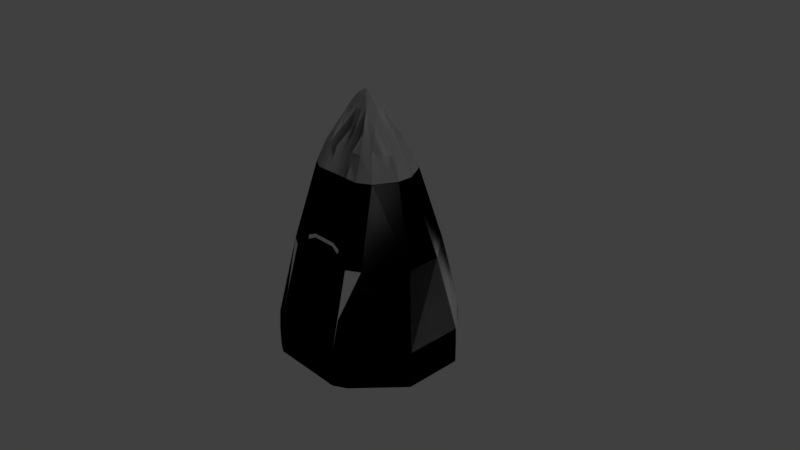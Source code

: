 # Source: S2_Cockpit.blend  (saved by Blender 2.79.0; exported with 4.5.12 LTS)
import bpy
from mathutils import Matrix  # noqa: F401  (used for matrix-valued properties, if any)

bpy.ops.wm.read_factory_settings(use_empty=True)
scene = bpy.context.scene
scene.name = 'Scene'

# ---- collections
col_collection_1_001 = bpy.data.collections.new('Collection 1.001'); scene.collection.children.link(col_collection_1_001)
col_airlock = bpy.data.collections.new('airlock')  # instanced only; not linked into the scene
col_ladder = bpy.data.collections.new('ladder')  # instanced only; not linked into the scene

# ---- materials (node trees are filled in below, after node groups)
mat_frontcolor = bpy.data.materials.new('FrontColor')
mat_frontcolor.alpha_threshold = 0.0
mat_frontcolor.use_transparent_shadow = False
mat_frontcolor.roughness = 0.5
mat_flagobj = bpy.data.materials.new('flagObj')
mat_flagobj.alpha_threshold = 0.0
mat_flagobj.use_transparent_shadow = False
mat_flagobj.roughness = 0.5

# ---- material node trees
mat_frontcolor.use_nodes = True; mat_frontcolor.node_tree.nodes.clear()
_N = mat_frontcolor.node_tree.nodes; _L = mat_frontcolor.node_tree.links
n0 = _N.new('NodeUndefined'); n0.name = 'FrontColor.Output'; n0.location = (630, 730)
n0.label = 'Output'
n0.inputs[1].default_value = 1.0
n1 = _N.new('NodeUndefined'); n1.name = 'FrontColor.mainMaterial'; n1.location = (70, 680)
n1.label = 'mainMaterial'
n1.inputs[2].default_value = 0.0
n1.inputs[3].default_value = (0.0, 0.0, 0.0)
n2 = _N.new('NodeUndefined'); n2.name = 'FrontColor.geometry'; n2.location = (-590, 260)
n2.label = 'geometry'
n3 = _N.new('NodeUndefined'); n3.name = 'FrontColor.mainTex'; n3.location = (-380, 480)
n3.label = 'mainTex'
n4 = _N.new('NodeUndefined'); n4.name = 'FrontColor.emissive'; n4.location = (-400, 40)
n4.label = 'emissive'
n5 = _N.new('ShaderNodeRGBToBW'); n5.name = 'FrontColor.emissiveConvert'; n5.location = (-230, 30)
n5.label = 'emissiveConvert'
n6 = _N.new('ShaderNodeValToRGB'); n6.name = 'FrontColor.emissiveColor'; n6.location = (-50, 180)
n6.label = 'emissiveColor'
while len(n6.color_ramp.elements) > 1: n6.color_ramp.elements.remove(n6.color_ramp.elements[-1])
n6.color_ramp.elements[0].position = 0.0; n6.color_ramp.elements[0].color = (0.0, 0.0, 0.0, 1.0)
_e = n6.color_ramp.elements.new(1.0); _e.color = (0.851, 0.7823, 0.554, 0.0)
n7 = _N.new('NodeUndefined'); n7.name = 'FrontColor.emissiveMaterial'; n7.location = (230, 400)
n7.label = 'emissiveMaterial'
n7.inputs[1].default_value = (0.0, 0.0, 0.0, 1.0)
n7.inputs[2].default_value = 0.0
n7.inputs[3].default_value = (0.0, 0.0, 0.0)
n8 = _N.new('ShaderNodeMix'); n8.name = 'FrontColor.mix'; n8.location = (430, 610)
n8.label = 'mix'
n8.data_type = 'RGBA'
n8.blend_type = 'ADD'
n8.inputs[0].default_value = 1.0
n9 = _N.new('ShaderNodeValToRGB'); n9.name = 'FrontColor.specColor'; n9.location = (-210, 410)
n9.label = 'specColor'
while len(n9.color_ramp.elements) > 1: n9.color_ramp.elements.remove(n9.color_ramp.elements[-1])
n9.color_ramp.elements[0].position = 0.0; n9.color_ramp.elements[0].color = (0.0, 0.0, 0.0, 1.0)
_e = n9.color_ramp.elements.new(1.0); _e.color = (0.5, 0.5, 0.5, 1.0)
_L.new(n2.outputs[4], n3.inputs[0])
_L.new(n3.outputs[1], n1.inputs[0])
_L.new(n2.outputs[4], n4.inputs[0])
_L.new(n4.outputs[1], n5.inputs[0])
_L.new(n5.outputs[0], n6.inputs[0])
_L.new(n6.outputs[0], n7.inputs[0])
_L.new(n1.outputs[0], n8.inputs[6])
_L.new(n7.outputs[0], n8.inputs[7])
_L.new(n8.outputs[2], n0.inputs[0])
_L.new(n3.outputs[0], n9.inputs[0])
_L.new(n9.outputs[0], n1.inputs[1])
mat_flagobj.use_nodes = True; mat_flagobj.node_tree.nodes.clear()
_N = mat_flagobj.node_tree.nodes; _L = mat_flagobj.node_tree.links

# ---- world
world_world = bpy.data.worlds.new('World'); scene.world = world_world
world_world.color = (0.05088, 0.05088, 0.05088)
world_world.use_sun_shadow = False
world_world.sun_shadow_jitter_overblur = 0.0
world_world.cycles.sampling_method = 'MANUAL'

# ---- cameras
cam_camera = bpy.data.cameras.new('Camera')
cam_camera.clip_end = 100.0
cam_camera.lens = 35.0
cam_camera.sensor_width = 32.0
cam_camera.sensor_height = 18.0
cam_camera.ortho_scale = 7.314
cam_camera.dof.focus_distance = 0.0
cam_camera.dof.aperture_fstop = 128.0

# ---- lights
light_lamp = bpy.data.lights.new('Lamp', 'POINT')
light_lamp.transmission_factor = 0.0
light_lamp.cutoff_distance = 30.0
light_lamp.energy = 100.0
light_lamp.shadow_buffer_clip_start = 1.001
light_lamp.shadow_soft_size = 0.1
light_lamp.shadow_maximum_resolution = 0.006
light_lamp.use_absolute_resolution = True

# ---- meshes
me_model_cockpit_s2_u6 = bpy.data.meshes.new('model_cockpit_s2_u6')
me_model_cockpit_s2_u6.from_pydata([(-0.5095, -1.25, 1.083), (1.931e-14, -1.0, 1.083), (2.021e-14, -1.25, 1.083), (-0.5095, -1.0, 1.083), (1.859e-14, -0.75, 1.061), (-0.5095, -0.75, 1.061), (-0.4595, 0.25, 0.7825), (1.57e-14, 0.25, 0.7825), (-0.3395, 1.25, 0.4825), (1.281e-14, 1.25, 0.4825), (0.5095, -1.0, 1.083), (2.021e-14, -1.25, 1.083), (1.931e-14, -1.0, 1.083), (0.5095, -1.25, 1.083), (0.5095, -0.75, 1.061), (1.859e-14, -0.75, 1.061), (0.4595, 0.25, 0.7825), (1.57e-14, 0.25, 0.7825), (0.3395, 1.25, 0.4825), (1.281e-14, 1.25, 0.4825), (1.192, -1.25, -0.4), (0.6827, -1.25, 0.9825), (1.192, -1.25, 0.4), (2.021e-14, -1.25, 1.083), (0.5095, -1.25, 1.083), (0.5095, -1.25, -1.083), (2.545e-14, -1.25, -1.083), (0.6827, -1.25, -0.9825), (-0.6827, -1.25, -0.9825), (2.545e-14, -1.25, -1.083), (-0.5095, -1.25, -1.083), (-1.192, -1.25, 0.4), (-0.5095, -1.25, 1.083), (2.021e-14, -1.25, 1.083), (-0.6827, -1.25, 0.9825), (-1.192, -1.25, -0.4), (-0.6827, -1.25, 0.9825), (-0.5095, -1.0, 1.083), (-0.5095, -1.25, 1.083), (-0.6827, -1.0, 0.9825), (-0.5095, -0.75, 1.061), (-1.192, -1.25, 0.4), (-1.192, -1.0, 0.4), (-1.192, -0.75, 0.392), (-0.6827, -0.75, 0.9629), (-0.6327, 0.25, 0.6825), (-0.9923, 0.25, 0.23), (-0.5127, 1.25, 0.3825), (-0.3395, 1.25, 0.4825), (-0.4595, 0.25, 0.7825), (-0.6629, 1.25, 0.1), (0.5095, -0.75, 1.061), (0.6827, -1.0, 0.9825), (0.5095, -1.0, 1.083), (0.5095, -1.25, 1.083), (0.6827, -1.25, 0.9825), (1.192, -1.0, 0.4), (1.192, -1.25, 0.4), (0.6827, -0.75, 0.9629), (0.6327, 0.25, 0.6825), (0.4595, 0.25, 0.7825), (0.3395, 1.25, 0.4825), (0.5127, 1.25, 0.3825), (0.9923, 0.25, 0.23), (1.192, -0.75, 0.392), (0.6629, 1.25, 0.1), (1.192, -1.0, -0.4), (1.192, -1.25, 0.4), (1.192, -1.0, 0.4), (1.192, -1.25, -0.4), (1.192, -0.75, -0.392), (1.192, -0.75, 0.392), (0.9923, 0.25, -0.23), (0.9923, 0.25, 0.23), (0.6629, 1.25, -0.1), (0.6629, 1.25, 0.1), (0.6827, -1.0, -0.9825), (1.192, -1.25, -0.4), (1.192, -1.0, -0.4), (0.6827, -1.25, -0.9825), (0.5095, -1.0, -1.083), (0.5095, -1.25, -1.083), (1.192, -0.75, -0.392), (0.6827, -0.75, -0.9629), (0.5095, -0.75, -1.061), (0.4896, -0.3517, -0.95), (0.6327, 0.25, -0.6825), (0.4679, 0.08289, -0.829), (0.9923, 0.25, -0.23), (0.5127, 1.25, -0.3825), (0.6629, 1.25, -0.1), (0.4447, 0.3738, -0.7454), (0.3395, 1.25, -0.4825), (0.4595, 0.25, -0.7825), (0.3111, -1.0, -1.113), (0.5095, -1.25, -1.083), (0.5095, -1.0, -1.083), (0.4129, -0.75, -1.091), (0.5095, -0.75, -1.061), (0.3549, -0.3436, -1.003), (0.4896, -0.3517, -0.95), (0.4022, -0.3275, -0.979), (0.4701, -0.3316, -0.9521), (0.4524, 0.08275, -0.8355), (0.4679, 0.08289, -0.829), (0.3451, -0.2834, -0.9895), (0.2703, -0.1015, -0.9654), (0.1926, -0.1594, -1.036), (0.1149, -1.498e-14, -0.9525), (0.1464, -0.01011, -0.9509), (0.1461, 0.03653, -0.9312), (0.0986, 0.008855, -0.9479), (0.3165, 0.3496, -0.767), (2.075e-14, -1.534e-14, -0.9525), (2.075e-14, 0.008855, -0.9479), (0.1014, -0.1085, -1.027), (2.13e-14, -0.1085, -1.027), (0.07646, -0.2898, -1.084), (0.1511, -0.3397, -1.088), (0.2011, -0.75, -1.121), (2.454e-14, -1.0, -1.113), (2.4e-14, -0.75, -1.121), (2.545e-14, -1.25, -1.083), (0.2907, 0.3634, -0.7619), (0.345, 0.4228, -0.7307), (0.3828, 0.307, -0.7706), (0.4447, 0.3738, -0.7454), (0.3422, 0.4464, -0.7236), (0.3312, 0.5381, -0.6961), (0.268, 1.065, -0.5381), (0.3395, 1.25, -0.4825), (0.1666, 0.6913, -0.6791), (0.1666, 1.065, -0.5581), (1.769e-14, 0.6913, -0.6791), (1.823e-14, 0.5381, -0.7091), (0.1666, 0.5381, -0.7091), (1.841e-14, 0.4947, -0.7091), (1.462e-14, 1.065, -0.5581), (1.805e-14, 1.25, -0.4825), (0.1666, 1.25, -0.4825), (0.4595, 0.25, -0.7825), (0.3964, 0.1548, -0.8346), (0.3994, 0.1034, -0.8513), (1.841e-14, 0.4947, -0.7091), (0.1666, 0.4947, -0.7091), (1.841e-14, 0.481, -0.7152), (0.1666, 0.481, -0.7152), (0.2886, 0.4298, -0.73), (0.3475, -0.2768, -0.9753), (0.4022, -0.3275, -0.979), (0.4047, -0.321, -0.9648), (0.3451, -0.2834, -0.9895), (0.4567, -0.3241, -0.9442), (0.4701, -0.3316, -0.9521), (0.2703, -0.1015, -0.9654), (0.2881, -0.1175, -0.9523), (0.4008, 0.08958, -0.8436), (0.3994, 0.1034, -0.8513), (0.2582, -0.07877, -0.9482), (0.1464, -0.01011, -0.9509), (0.1575, -0.01149, -0.9385), (0.1461, 0.03653, -0.9312), (0.1572, 0.03514, -0.9188), (0.3164, 0.3277, -0.7652), (0.3165, 0.3496, -0.767), (0.4047, -0.321, -0.9648), (0.2881, -0.1175, -0.9523), (0.3475, -0.2768, -0.9753), (0.4398, 0.07368, -0.8322), (0.4008, 0.08958, -0.8436), (0.4567, -0.3241, -0.9442), (0.4398, 0.07368, -0.8322), (0.3994, 0.1034, -0.8513), (0.4008, 0.08958, -0.8436), (0.4524, 0.08275, -0.8355), (0.3834, 0.1511, -0.8276), (0.1575, -0.01149, -0.9385), (0.2582, -0.07877, -0.9482), (0.3164, 0.3277, -0.7652), (0.1572, 0.03514, -0.9188), (0.3722, 0.2946, -0.7689), (2.545e-14, -1.25, -1.083), (-0.3111, -1.0, -1.113), (-0.5095, -1.25, -1.083), (2.454e-14, -1.0, -1.113), (-0.5095, -1.0, -1.083), (-0.4129, -0.75, -1.091), (-0.5095, -0.75, -1.061), (-0.3549, -0.3436, -1.003), (-0.4896, -0.3517, -0.95), (-0.1926, -0.1594, -1.036), (-0.2703, -0.1015, -0.9654), (-0.1149, -1.588e-14, -0.9525), (-0.1464, -0.01011, -0.9509), (-0.1461, 0.03653, -0.9312), (-0.0986, 0.008855, -0.9479), (-0.3165, 0.3496, -0.767), (2.075e-14, -1.534e-14, -0.9525), (2.075e-14, 0.008855, -0.9479), (-0.2907, 0.3634, -0.7619), (-0.345, 0.4228, -0.7307), (-0.2886, 0.4298, -0.73), (-0.1666, 0.4947, -0.7091), (-0.1666, 0.481, -0.7152), (1.841e-14, 0.4947, -0.7091), (1.823e-14, 0.5381, -0.7091), (-0.1666, 0.5381, -0.7091), (1.769e-14, 0.6913, -0.6791), (-0.1666, 0.6913, -0.6791), (1.462e-14, 1.065, -0.5581), (-0.1666, 1.065, -0.5581), (-0.1666, 1.25, -0.4825), (1.805e-14, 1.25, -0.4825), (-0.268, 1.065, -0.5381), (-0.3395, 1.25, -0.4825), (-0.3312, 0.5381, -0.6961), (-0.4447, 0.3738, -0.7454), (1.841e-14, 0.481, -0.7152), (-0.3422, 0.4464, -0.7236), (-0.3828, 0.307, -0.7706), (-0.4595, 0.25, -0.7825), (-0.3964, 0.1548, -0.8346), (-0.4524, 0.08275, -0.8355), (-0.4679, 0.08289, -0.829), (-0.3994, 0.1034, -0.8513), (-0.4701, -0.3316, -0.9521), (-0.4022, -0.3275, -0.979), (-0.3451, -0.2834, -0.9895), (-0.6827, -0.75, -0.9629), (-0.5095, -0.75, -1.061), (-0.4896, -0.3517, -0.95), (-0.6327, 0.25, -0.6825), (-0.4679, 0.08289, -0.829), (-0.4595, 0.25, -0.7825), (-0.4447, 0.3738, -0.7454), (-0.5127, 1.25, -0.3825), (-0.3395, 1.25, -0.4825), (-0.9923, 0.25, -0.23), (-0.6629, 1.25, -0.1), (-1.192, -0.75, -0.392), (-0.6827, -1.0, -0.9825), (-0.5095, -1.0, -1.083), (-0.5095, -1.25, -1.083), (-0.6827, -1.25, -0.9825), (-1.192, -1.0, -0.4), (-1.192, -1.25, -0.4), (-0.1464, -0.01011, -0.9509), (-0.2582, -0.07877, -0.9482), (-0.2703, -0.1015, -0.9654), (-0.1575, -0.01149, -0.9385), (-0.1461, 0.03653, -0.9312), (-0.1572, 0.03514, -0.9188), (-0.3164, 0.3277, -0.7652), (-0.3165, 0.3496, -0.767), (-0.4008, 0.08958, -0.8436), (-0.2881, -0.1175, -0.9523), (-0.3994, 0.1034, -0.8513), (-0.3475, -0.2768, -0.9753), (-0.3451, -0.2834, -0.9895), (-0.4047, -0.321, -0.9648), (-0.4022, -0.3275, -0.979), (-0.4567, -0.3241, -0.9442), (-0.4701, -0.3316, -0.9521), (-0.1572, 0.03514, -0.9188), (-0.2582, -0.07877, -0.9482), (-0.1575, -0.01149, -0.9385), (-0.3834, 0.1511, -0.8276), (-0.3722, 0.2946, -0.7689), (-0.3164, 0.3277, -0.7652), (-0.09232, 0.01306, -0.9344), (2.075e-14, 0.008855, -0.9479), (2.057e-14, 0.01306, -0.9344), (-0.0986, 0.008855, -0.9479), (0.09232, 0.01306, -0.9344), (2.075e-14, 0.008855, -0.9479), (0.0986, 0.008855, -0.9479), (2.057e-14, 0.01306, -0.9344), (0.09232, 0.01306, -0.9344), (1.841e-14, 0.4675, -0.711), (2.057e-14, 0.01306, -0.9344), (0.1666, 0.4675, -0.711), (0.2789, 0.3576, -0.7536), (0.2773, 0.4198, -0.7241), (1.841e-14, 0.4675, -0.711), (0.1666, 0.481, -0.7152), (1.841e-14, 0.481, -0.7152), (0.1666, 0.4675, -0.711), (0.2773, 0.4198, -0.7241), (0.2886, 0.4298, -0.73), (-0.1666, 0.4675, -0.711), (1.841e-14, 0.481, -0.7152), (-0.1666, 0.481, -0.7152), (1.841e-14, 0.4675, -0.711), (-0.2773, 0.4198, -0.7241), (-0.2886, 0.4298, -0.73), (-0.09232, 0.01306, -0.9344), (1.841e-14, 0.4675, -0.711), (-0.1666, 0.4675, -0.711), (2.057e-14, 0.01306, -0.9344), (-0.2789, 0.3576, -0.7536), (-0.2773, 0.4198, -0.7241), (-0.0986, 0.008855, -0.9479), (-0.2789, 0.3576, -0.7536), (-0.2907, 0.3634, -0.7619), (-0.09232, 0.01306, -0.9344), (-0.2886, 0.4298, -0.73), (-0.2773, 0.4198, -0.7241), (-0.3964, 0.1548, -0.8346), (-0.3834, 0.1511, -0.8276), (-0.3828, 0.307, -0.7706), (-0.3722, 0.2946, -0.7689), (-0.2582, -0.07877, -0.9482), (-0.2703, -0.1015, -0.9654), (-0.3165, 0.3496, -0.767), (-0.3828, 0.307, -0.7706), (-0.3722, 0.2946, -0.7689), (-0.3164, 0.3277, -0.7652), (-0.6629, 1.25, 0.1), (-0.9923, 0.25, -0.23), (-0.6629, 1.25, -0.1), (-0.9923, 0.25, 0.23), (-1.192, -0.75, -0.392), (-1.192, -0.75, 0.392), (-1.192, -1.0, -0.4), (-1.192, -1.0, 0.4), (-1.192, -1.25, -0.4), (-1.192, -1.25, 0.4), (0.6629, 1.25, -0.1), (0.3395, 1.25, -0.4825), (0.5127, 1.25, -0.3825), (1.281e-14, 1.25, 0.4825), (0.1666, 1.25, -0.4825), (1.805e-14, 1.25, -0.4825), (0.5127, 1.25, 0.3825), (0.3395, 1.25, 0.4825), (0.6629, 1.25, 0.1), (-0.5127, 1.25, -0.3825), (-0.6629, 1.25, 0.1), (-0.6629, 1.25, -0.1), (1.281e-14, 1.25, 0.4825), (-0.5127, 1.25, 0.3825), (-0.3395, 1.25, 0.4825), (-0.1666, 1.25, -0.4825), (1.805e-14, 1.25, -0.4825), (-0.3395, 1.25, -0.4825), (0.4567, -0.3241, -0.9442), (0.4524, 0.08275, -0.8355), (0.4398, 0.07368, -0.8322), (0.4701, -0.3316, -0.9521), (0.2582, -0.07877, -0.9482), (0.3964, 0.1548, -0.8346), (0.3834, 0.1511, -0.8276), (0.2703, -0.1015, -0.9654), (0.3828, 0.307, -0.7706), (0.3722, 0.2946, -0.7689), (0.3722, 0.2946, -0.7689), (0.3828, 0.307, -0.7706), (0.3165, 0.3496, -0.767), (0.3164, 0.3277, -0.7652), (0.09232, 0.01306, -0.9344), (0.2907, 0.3634, -0.7619), (0.2789, 0.3576, -0.7536), (0.0986, 0.008855, -0.9479), (0.2886, 0.4298, -0.73), (0.2773, 0.4198, -0.7241), (-0.1014, -0.1085, -1.027), (2.13e-14, -0.1085, -1.027), (-0.07646, -0.2898, -1.084), (2.202e-14, -0.2898, -1.084), (2.4e-14, -0.75, -1.121), (-0.2011, -0.75, -1.121), (-0.1511, -0.3397, -1.088), (2.202e-14, -0.2898, -1.084), (-0.3475, -0.2768, -0.9753), (-0.4567, -0.3241, -0.9442), (-0.4047, -0.321, -0.9648), (-0.4008, 0.08958, -0.8436), (-0.4398, 0.07368, -0.8322), (-0.2881, -0.1175, -0.9523), (-0.4008, 0.08958, -0.8436), (-0.3994, 0.1034, -0.8513), (-0.4398, 0.07368, -0.8322), (-0.4524, 0.08275, -0.8355), (-0.4398, 0.07368, -0.8322), (-0.4524, 0.08275, -0.8355), (-0.4567, -0.3241, -0.9442), (-0.4701, -0.3316, -0.9521)], [], [(0, 2, 1), (3, 0, 1), (1, 4, 3), (5, 3, 4), (5, 4, 6), (7, 6, 4), (6, 7, 8), (9, 8, 7), (12, 11, 10), (13, 10, 11), (10, 14, 12), (15, 12, 14), (14, 16, 15), (17, 15, 16), (16, 18, 17), (19, 17, 18), (22, 21, 20), (21, 23, 20), (24, 23, 21), (23, 25, 20), (26, 25, 23), (25, 27, 20), (30, 29, 28), (29, 31, 28), (32, 31, 29), (33, 32, 29), (34, 31, 32), (31, 35, 28), (38, 37, 36), (39, 36, 37), (40, 39, 37), (36, 39, 41), (42, 41, 39), (39, 43, 42), (43, 39, 44), (39, 40, 44), (43, 44, 45), (40, 45, 44), (45, 46, 43), (45, 47, 46), (47, 45, 48), (49, 48, 45), (45, 40, 49), (47, 50, 46), (53, 52, 51), (53, 54, 52), (55, 52, 54), (52, 55, 56), (57, 56, 55), (58, 51, 52), (58, 59, 51), (60, 51, 59), (60, 59, 61), (62, 61, 59), (63, 62, 59), (64, 63, 59), (59, 58, 64), (58, 52, 64), (56, 64, 52), (63, 65, 62), (68, 67, 66), (69, 66, 67), (66, 70, 68), (71, 68, 70), (70, 72, 71), (73, 71, 72), (72, 74, 73), (75, 73, 74), (78, 77, 76), (79, 76, 77), (76, 79, 80), (81, 80, 79), (78, 76, 82), (83, 82, 76), (83, 76, 84), (80, 84, 76), (83, 84, 85), (86, 83, 85), (82, 83, 86), (85, 87, 86), (86, 88, 82), (88, 86, 89), (88, 89, 90), (86, 91, 89), (92, 89, 91), (93, 86, 87), (93, 91, 86), (96, 95, 94), (96, 94, 97), (98, 96, 97), (98, 97, 99), (98, 99, 100), (99, 101, 100), (102, 100, 101), (102, 103, 100), (100, 103, 104), (101, 99, 105), (99, 106, 105), (106, 99, 107), (107, 99, 97), (106, 107, 108), (108, 109, 106), (110, 109, 108), (108, 111, 110), (111, 112, 110), (108, 113, 111), (114, 111, 113), (108, 115, 113), (115, 108, 107), (116, 113, 115), (117, 115, 107), (115, 117, 116), (107, 118, 117), (118, 107, 97), (97, 119, 118), (119, 97, 94), (94, 120, 119), (121, 119, 120), (119, 121, 118), (120, 94, 122), (95, 122, 94), (111, 123, 112), (123, 124, 112), (125, 112, 124), (125, 124, 126), (124, 127, 126), (128, 126, 127), (128, 129, 126), (130, 126, 129), (129, 128, 131), (132, 129, 131), (131, 133, 132), (133, 131, 134), (135, 134, 131), (128, 135, 131), (128, 127, 135), (134, 135, 136), (137, 132, 133), (137, 138, 132), (139, 132, 138), (129, 132, 139), (139, 130, 129), (125, 126, 140), (140, 141, 125), (141, 140, 103), (103, 142, 141), (106, 141, 142), (140, 104, 103), (144, 143, 135), (143, 144, 145), (146, 145, 144), (147, 146, 144), (144, 124, 147), (127, 124, 144), (144, 135, 127), (124, 123, 147), (150, 149, 148), (151, 148, 149), (150, 152, 149), (153, 149, 152), (151, 154, 148), (155, 148, 154), (155, 154, 156), (157, 156, 154), (154, 159, 158), (160, 158, 159), (159, 161, 160), (162, 160, 161), (162, 161, 163), (164, 163, 161), (167, 166, 165), (166, 168, 165), (169, 168, 166), (168, 170, 165), (173, 172, 171), (174, 171, 172), (177, 176, 175), (176, 178, 175), (179, 178, 176), (178, 180, 175), (183, 182, 181), (184, 181, 182), (182, 183, 185), (186, 182, 185), (186, 185, 187), (188, 186, 187), (189, 188, 187), (186, 188, 190), (190, 188, 191), (192, 190, 191), (192, 191, 193), (192, 193, 194), (194, 195, 192), (194, 196, 195), (192, 195, 197), (198, 197, 195), (196, 199, 195), (196, 200, 199), (201, 199, 200), (201, 200, 202), (202, 203, 201), (202, 204, 203), (204, 202, 205), (206, 205, 202), (205, 206, 207), (208, 207, 206), (207, 208, 209), (210, 209, 208), (210, 211, 209), (212, 209, 211), (211, 210, 213), (208, 213, 210), (213, 214, 211), (213, 215, 214), (208, 215, 213), (208, 206, 215), (216, 214, 215), (217, 203, 204), (218, 216, 215), (206, 218, 215), (216, 218, 200), (216, 200, 219), (200, 196, 219), (220, 216, 219), (219, 221, 220), (222, 220, 221), (222, 223, 220), (221, 224, 222), (224, 221, 191), (202, 200, 218), (218, 206, 202), (223, 222, 189), (189, 222, 225), (225, 226, 189), (188, 189, 226), (188, 227, 191), (227, 188, 226), (230, 229, 228), (230, 228, 231), (231, 232, 230), (232, 231, 233), (231, 234, 233), (231, 235, 234), (236, 234, 235), (235, 231, 237), (238, 235, 237), (239, 237, 231), (231, 228, 239), (240, 239, 228), (229, 240, 228), (240, 229, 241), (241, 242, 240), (243, 240, 242), (240, 243, 244), (239, 240, 244), (245, 244, 243), (248, 247, 246), (249, 246, 247), (246, 249, 250), (251, 250, 249), (251, 252, 250), (253, 250, 252), (255, 254, 248), (256, 248, 254), (255, 248, 257), (258, 257, 248), (257, 258, 259), (260, 259, 258), (259, 260, 261), (262, 261, 260), (265, 264, 263), (264, 266, 263), (266, 267, 263), (267, 268, 263), (271, 270, 269), (272, 269, 270), (275, 274, 273), (276, 273, 274), (279, 278, 277), (280, 277, 278), (277, 280, 281), (282, 281, 280), (285, 284, 283), (286, 283, 284), (286, 284, 287), (288, 287, 284), (291, 290, 289), (292, 289, 290), (289, 293, 291), (294, 291, 293), (297, 296, 295), (298, 295, 296), (295, 299, 297), (300, 297, 299), (303, 302, 301), (304, 301, 302), (302, 303, 305), (305, 306, 302), (309, 308, 307), (308, 309, 310), (308, 311, 307), (312, 307, 311), (315, 314, 313), (313, 316, 315), (319, 318, 317), (320, 317, 318), (318, 321, 320), (322, 320, 321), (321, 323, 322), (324, 322, 323), (323, 325, 324), (326, 324, 325), (329, 328, 327), (328, 330, 327), (331, 330, 328), (332, 330, 331), (330, 333, 327), (334, 333, 330), (333, 335, 327), (338, 337, 336), (337, 339, 336), (340, 339, 337), (341, 339, 340), (339, 342, 336), (343, 342, 339), (342, 344, 336), (347, 346, 345), (348, 345, 346), (351, 350, 349), (352, 349, 350), (350, 351, 353), (354, 353, 351), (357, 356, 355), (355, 358, 357), (361, 360, 359), (362, 359, 360), (363, 360, 361), (361, 364, 363), (192, 197, 365), (366, 365, 197), (365, 366, 367), (368, 367, 366), (368, 369, 367), (369, 370, 367), (370, 371, 367), (367, 371, 190), (190, 365, 367), (190, 192, 365), (186, 190, 371), (371, 370, 186), (182, 186, 370), (369, 184, 370), (182, 370, 184), (372, 116, 117), (372, 117, 118), (121, 372, 118), (375, 374, 373), (374, 376, 373), (377, 376, 374), (376, 378, 373), (381, 380, 379), (380, 381, 382), (385, 384, 383), (384, 385, 386)])
me_model_cockpit_s2_u6.polygons.foreach_set('use_smooth', [True] * 364)
_uv = me_model_cockpit_s2_u6.uv_layers.new(name='UV')
_uv.uv.foreach_set('vector', [0.2309, 0.1134, 0.3155, 0.000952, 0.3676, 0.0427, 0.2859, 0.15, 0.2309, 0.1134, 0.3676, 0.0427, 0.3676, 0.0427, 0.4209, 0.08537, 0.2859, 0.15, 0.3402, 0.1874, 0.2859, 0.15, 0.4209, 0.08537, 0.3402, 0.1874, 0.4209, 0.08537, 0.5631, 0.3495, 0.6372, 0.2587, 0.5631, 0.3495, 0.4209, 0.08537, 0.5631, 0.3495, 0.6372, 0.2587, 0.7939, 0.5055, 0.8539, 0.4322, 0.7939, 0.5055, 0.6372, 0.2587, 0.3676, 0.0427, 0.3155, 0.000952, 0.2859, 0.15, 0.2309, 0.1134, 0.2859, 0.15, 0.3155, 0.000952, 0.2859, 0.15, 0.3402, 0.1874, 0.3676, 0.0427, 0.4209, 0.08537, 0.3676, 0.0427, 0.3402, 0.1874, 0.3402, 0.1874, 0.5631, 0.3495, 0.4209, 0.08537, 0.6372, 0.2587, 0.4209, 0.08537, 0.5631, 0.3495, 0.5631, 0.3495, 0.7939, 0.5055, 0.6372, 0.2587, 0.8539, 0.4322, 0.6372, 0.2587, 0.7939, 0.5055, 0.7317, 0.6464, 0.8447, 0.5172, 0.7317, 0.8238, 0.8447, 0.5172, 0.9961, 0.4951, 0.7317, 0.8238, 0.8831, 0.4951, 0.9961, 0.4951, 0.8447, 0.5172, 0.9961, 0.4951, 0.8831, 0.9751, 0.7317, 0.8238, 0.9961, 0.9751, 0.8831, 0.9751, 0.9961, 0.4951, 0.8831, 0.9751, 0.8447, 0.9529, 0.7317, 0.8238, 0.8831, 0.9751, 0.9961, 0.9751, 0.8447, 0.9529, 0.9961, 0.9751, 0.7317, 0.6464, 0.8447, 0.9529, 0.8831, 0.4951, 0.7317, 0.6464, 0.9961, 0.9751, 0.9961, 0.4951, 0.8831, 0.4951, 0.9961, 0.9751, 0.8447, 0.5172, 0.7317, 0.6464, 0.8831, 0.4951, 0.7317, 0.6464, 0.7317, 0.8238, 0.8447, 0.9529, 0.2309, 0.1134, 0.2859, 0.15, 0.1995, 0.1637, 0.2577, 0.1945, 0.1995, 0.1637, 0.2859, 0.15, 0.3402, 0.1874, 0.2577, 0.1945, 0.2859, 0.15, 0.1995, 0.1637, 0.2577, 0.1945, 0.1059, 0.3557, 0.167, 0.3794, 0.1059, 0.3557, 0.2577, 0.1945, 0.2577, 0.1945, 0.2265, 0.4051, 0.167, 0.3794, 0.2265, 0.4051, 0.2577, 0.1945, 0.3153, 0.2288, 0.2577, 0.1945, 0.3402, 0.1874, 0.3153, 0.2288, 0.2265, 0.4051, 0.3153, 0.2288, 0.5378, 0.3921, 0.3402, 0.1874, 0.5378, 0.3921, 0.3153, 0.2288, 0.5378, 0.3921, 0.4708, 0.5256, 0.2265, 0.4051, 0.5378, 0.3921, 0.7649, 0.555, 0.4708, 0.5256, 0.7649, 0.555, 0.5378, 0.3921, 0.7939, 0.5055, 0.5631, 0.3495, 0.7939, 0.5055, 0.5378, 0.3921, 0.5378, 0.3921, 0.3402, 0.1874, 0.5631, 0.3495, 0.7649, 0.555, 0.728, 0.6382, 0.4708, 0.5256, 0.2859, 0.15, 0.2577, 0.1945, 0.3402, 0.1874, 0.2859, 0.15, 0.2309, 0.1134, 0.2577, 0.1945, 0.1995, 0.1637, 0.2577, 0.1945, 0.2309, 0.1134, 0.2577, 0.1945, 0.1995, 0.1637, 0.167, 0.3794, 0.1059, 0.3557, 0.167, 0.3794, 0.1995, 0.1637, 0.3153, 0.2288, 0.3402, 0.1874, 0.2577, 0.1945, 0.3153, 0.2288, 0.5378, 0.3921, 0.3402, 0.1874, 0.5631, 0.3495, 0.3402, 0.1874, 0.5378, 0.3921, 0.5631, 0.3495, 0.5378, 0.3921, 0.7939, 0.5055, 0.7649, 0.555, 0.7939, 0.5055, 0.5378, 0.3921, 0.4708, 0.5256, 0.7649, 0.555, 0.5378, 0.3921, 0.2265, 0.4051, 0.4708, 0.5256, 0.5378, 0.3921, 0.5378, 0.3921, 0.3153, 0.2288, 0.2265, 0.4051, 0.3153, 0.2288, 0.2577, 0.1945, 0.2265, 0.4051, 0.167, 0.3794, 0.2265, 0.4051, 0.2577, 0.1945, 0.4708, 0.5256, 0.728, 0.6382, 0.7649, 0.555, 0.167, 0.3794, 0.1059, 0.3557, 0.102, 0.5825, 0.03793, 0.5673, 0.102, 0.5825, 0.1059, 0.3557, 0.102, 0.5825, 0.1664, 0.5942, 0.167, 0.3794, 0.2265, 0.4051, 0.167, 0.3794, 0.1664, 0.5942, 0.1664, 0.5942, 0.4357, 0.6382, 0.2265, 0.4051, 0.4708, 0.5256, 0.2265, 0.4051, 0.4357, 0.6382, 0.4357, 0.6382, 0.7104, 0.6956, 0.4708, 0.5256, 0.728, 0.6382, 0.4708, 0.5256, 0.7104, 0.6956, 0.102, 0.5825, 0.03793, 0.5673, 0.06935, 0.7849, 0.000973, 0.7849, 0.06935, 0.7849, 0.03793, 0.5673, 0.06935, 0.7849, 0.000973, 0.7849, 0.06659, 0.8352, 0.000973, 0.8352, 0.06659, 0.8352, 0.000973, 0.7849, 0.102, 0.5825, 0.06935, 0.7849, 0.1664, 0.5942, 0.1373, 0.7849, 0.1664, 0.5942, 0.06935, 0.7849, 0.1373, 0.7849, 0.06935, 0.7849, 0.1332, 0.8352, 0.06659, 0.8352, 0.1332, 0.8352, 0.06935, 0.7849, 0.1373, 0.7849, 0.1332, 0.8352, 0.2432, 0.8352, 0.4143, 0.7849, 0.1373, 0.7849, 0.2432, 0.8352, 0.1664, 0.5942, 0.1373, 0.7849, 0.4143, 0.7849, 0.2432, 0.8352, 0.3633, 0.839, 0.4143, 0.7849, 0.4143, 0.7849, 0.4357, 0.6382, 0.1664, 0.5942, 0.4357, 0.6382, 0.4143, 0.7849, 0.6934, 0.7849, 0.4357, 0.6382, 0.6934, 0.7849, 0.7104, 0.6956, 0.4143, 0.7849, 0.4457, 0.8447, 0.6934, 0.7849, 0.691, 0.8565, 0.6934, 0.7849, 0.4457, 0.8447, 0.41, 0.8407, 0.4143, 0.7849, 0.3633, 0.839, 0.41, 0.8407, 0.4457, 0.8447, 0.4143, 0.7849, 0.06659, 0.8352, 0.000973, 0.8352, 0.06589, 0.8865, 0.06659, 0.8352, 0.06589, 0.8865, 0.1319, 0.8602, 0.1332, 0.8352, 0.06659, 0.8352, 0.1319, 0.8602, 0.1332, 0.8352, 0.1319, 0.8602, 0.2423, 0.8737, 0.1332, 0.8352, 0.2423, 0.8737, 0.2432, 0.8352, 0.2423, 0.8737, 0.2478, 0.8604, 0.2432, 0.8352, 0.2485, 0.8408, 0.2432, 0.8352, 0.2478, 0.8604, 0.2485, 0.8408, 0.3631, 0.844, 0.2432, 0.8352, 0.2432, 0.8352, 0.3631, 0.844, 0.3633, 0.839, 0.2478, 0.8604, 0.2423, 0.8737, 0.2586, 0.8767, 0.2423, 0.8737, 0.3076, 0.896, 0.2586, 0.8767, 0.3076, 0.896, 0.2423, 0.8737, 0.2881, 0.9185, 0.2881, 0.9185, 0.2423, 0.8737, 0.1319, 0.8602, 0.3076, 0.896, 0.2881, 0.9185, 0.3356, 0.9364, 0.3356, 0.9364, 0.3326, 0.9287, 0.3076, 0.896, 0.3462, 0.9283, 0.3326, 0.9287, 0.3356, 0.9364, 0.3356, 0.9364, 0.3376, 0.9404, 0.3462, 0.9283, 0.3376, 0.9404, 0.4384, 0.8805, 0.3462, 0.9283, 0.3356, 0.9364, 0.3359, 0.9657, 0.3376, 0.9404, 0.3377, 0.9657, 0.3376, 0.9404, 0.3359, 0.9657, 0.3356, 0.9364, 0.3015, 0.941, 0.3359, 0.9657, 0.3015, 0.941, 0.3356, 0.9364, 0.2881, 0.9185, 0.3018, 0.9657, 0.3359, 0.9657, 0.3015, 0.941, 0.2518, 0.9483, 0.3015, 0.941, 0.2881, 0.9185, 0.3015, 0.941, 0.2518, 0.9483, 0.3018, 0.9657, 0.2881, 0.9185, 0.2393, 0.9293, 0.2518, 0.9483, 0.2393, 0.9293, 0.2881, 0.9185, 0.1319, 0.8602, 0.1319, 0.8602, 0.131, 0.9152, 0.2393, 0.9293, 0.131, 0.9152, 0.1319, 0.8602, 0.06589, 0.8865, 0.06589, 0.8865, 0.06574, 0.9657, 0.131, 0.9152, 0.1307, 0.9657, 0.131, 0.9152, 0.06574, 0.9657, 0.131, 0.9152, 0.1307, 0.9657, 0.2393, 0.9293, 0.06574, 0.9657, 0.06589, 0.8865, 0.000973, 0.9657, 0.000973, 0.8352, 0.000973, 0.9657, 0.06589, 0.8865, 0.3376, 0.9404, 0.4427, 0.8876, 0.4384, 0.8805, 0.4427, 0.8876, 0.4599, 0.8726, 0.4384, 0.8805, 0.4269, 0.8618, 0.4384, 0.8805, 0.4599, 0.8726, 0.4269, 0.8618, 0.4599, 0.8726, 0.4457, 0.8447, 0.4599, 0.8726, 0.4667, 0.8734, 0.4457, 0.8447, 0.4925, 0.8755, 0.4457, 0.8447, 0.4667, 0.8734, 0.4925, 0.8755, 0.639, 0.8852, 0.4457, 0.8447, 0.691, 0.8565, 0.4457, 0.8447, 0.639, 0.8852, 0.639, 0.8852, 0.4925, 0.8755, 0.5343, 0.9195, 0.6381, 0.9162, 0.639, 0.8852, 0.5343, 0.9195, 0.5343, 0.9195, 0.5349, 0.9657, 0.6381, 0.9162, 0.5349, 0.9657, 0.5343, 0.9195, 0.4934, 0.9657, 0.4926, 0.9202, 0.4934, 0.9657, 0.5343, 0.9195, 0.4925, 0.8755, 0.4926, 0.9202, 0.5343, 0.9195, 0.4925, 0.8755, 0.4667, 0.8734, 0.4926, 0.9202, 0.4934, 0.9657, 0.4926, 0.9202, 0.4819, 0.9657, 0.6392, 0.9657, 0.6381, 0.9162, 0.5349, 0.9657, 0.6392, 0.9657, 0.691, 0.9657, 0.6381, 0.9162, 0.691, 0.9117, 0.6381, 0.9162, 0.691, 0.9657, 0.639, 0.8852, 0.6381, 0.9162, 0.691, 0.9117, 0.691, 0.9117, 0.691, 0.8565, 0.639, 0.8852, 0.4269, 0.8618, 0.4457, 0.8447, 0.41, 0.8407, 0.41, 0.8407, 0.3825, 0.8595, 0.4269, 0.8618, 0.3825, 0.8595, 0.41, 0.8407, 0.3631, 0.844, 0.3631, 0.844, 0.368, 0.8593, 0.3825, 0.8595, 0.3076, 0.896, 0.3825, 0.8595, 0.368, 0.8593, 0.41, 0.8407, 0.3633, 0.839, 0.3631, 0.844, 0.481, 0.9205, 0.4819, 0.9657, 0.4926, 0.9202, 0.4819, 0.9657, 0.481, 0.9205, 0.478, 0.9657, 0.4773, 0.9211, 0.478, 0.9657, 0.481, 0.9205, 0.4625, 0.8884, 0.4773, 0.9211, 0.481, 0.9205, 0.481, 0.9205, 0.4599, 0.8726, 0.4625, 0.8884, 0.4667, 0.8734, 0.4599, 0.8726, 0.481, 0.9205, 0.481, 0.9205, 0.4926, 0.9202, 0.4667, 0.8734, 0.4599, 0.8726, 0.4427, 0.8876, 0.4625, 0.8884, 0.2512, 0.8585, 0.2478, 0.8604, 0.2617, 0.8744, 0.2586, 0.8767, 0.2617, 0.8744, 0.2478, 0.8604, 0.2512, 0.8585, 0.2515, 0.8439, 0.2478, 0.8604, 0.2485, 0.8408, 0.2478, 0.8604, 0.2515, 0.8439, 0.2586, 0.8767, 0.3076, 0.896, 0.2617, 0.8744, 0.3041, 0.8902, 0.2617, 0.8744, 0.3076, 0.896, 0.3041, 0.8902, 0.3076, 0.896, 0.3643, 0.8577, 0.368, 0.8593, 0.3643, 0.8577, 0.3076, 0.896, 0.3076, 0.896, 0.3326, 0.9287, 0.3155, 0.8987, 0.3336, 0.9249, 0.3155, 0.8987, 0.3326, 0.9287, 0.3326, 0.9287, 0.3462, 0.9283, 0.3336, 0.9249, 0.3468, 0.9244, 0.3336, 0.9249, 0.3462, 0.9283, 0.3468, 0.9244, 0.3462, 0.9283, 0.4328, 0.8799, 0.4384, 0.8805, 0.4328, 0.8799, 0.3462, 0.9283, 0.2617, 0.8744, 0.3041, 0.8902, 0.2512, 0.8585, 0.3041, 0.8902, 0.3608, 0.8471, 0.2512, 0.8585, 0.3643, 0.8577, 0.3608, 0.8471, 0.3041, 0.8902, 0.3608, 0.8471, 0.2515, 0.8439, 0.2512, 0.8585, 0.3643, 0.8577, 0.368, 0.8593, 0.3608, 0.8471, 0.3631, 0.844, 0.3608, 0.8471, 0.368, 0.8593, 0.3155, 0.8987, 0.3336, 0.9249, 0.3829, 0.8634, 0.3336, 0.9249, 0.4328, 0.8799, 0.3829, 0.8634, 0.3468, 0.9244, 0.4328, 0.8799, 0.3336, 0.9249, 0.4328, 0.8799, 0.424, 0.8652, 0.3829, 0.8634, 0.000973, 0.8352, 0.06589, 0.8865, 0.000973, 0.9657, 0.06574, 0.9657, 0.000973, 0.9657, 0.06589, 0.8865, 0.06589, 0.8865, 0.000973, 0.8352, 0.06659, 0.8352, 0.1319, 0.8602, 0.06589, 0.8865, 0.06659, 0.8352, 0.1319, 0.8602, 0.06659, 0.8352, 0.1332, 0.8352, 0.2423, 0.8737, 0.1319, 0.8602, 0.1332, 0.8352, 0.2432, 0.8352, 0.2423, 0.8737, 0.1332, 0.8352, 0.1319, 0.8602, 0.2423, 0.8737, 0.2881, 0.9185, 0.2881, 0.9185, 0.2423, 0.8737, 0.3076, 0.896, 0.3356, 0.9364, 0.2881, 0.9185, 0.3076, 0.896, 0.3356, 0.9364, 0.3076, 0.896, 0.3326, 0.9287, 0.3356, 0.9364, 0.3326, 0.9287, 0.3462, 0.9283, 0.3462, 0.9283, 0.3376, 0.9404, 0.3356, 0.9364, 0.3462, 0.9283, 0.4384, 0.8805, 0.3376, 0.9404, 0.3356, 0.9364, 0.3376, 0.9404, 0.3359, 0.9657, 0.3377, 0.9657, 0.3359, 0.9657, 0.3376, 0.9404, 0.4384, 0.8805, 0.4427, 0.8876, 0.3376, 0.9404, 0.4384, 0.8805, 0.4599, 0.8726, 0.4427, 0.8876, 0.4625, 0.8884, 0.4427, 0.8876, 0.4599, 0.8726, 0.4625, 0.8884, 0.4599, 0.8726, 0.481, 0.9205, 0.481, 0.9205, 0.4773, 0.9211, 0.4625, 0.8884, 0.481, 0.9205, 0.4819, 0.9657, 0.4773, 0.9211, 0.4819, 0.9657, 0.481, 0.9205, 0.4934, 0.9657, 0.4926, 0.9202, 0.4934, 0.9657, 0.481, 0.9205, 0.4934, 0.9657, 0.4926, 0.9202, 0.5349, 0.9657, 0.5343, 0.9195, 0.5349, 0.9657, 0.4926, 0.9202, 0.5349, 0.9657, 0.5343, 0.9195, 0.6392, 0.9657, 0.6381, 0.9162, 0.6392, 0.9657, 0.5343, 0.9195, 0.6381, 0.9162, 0.691, 0.9117, 0.6392, 0.9657, 0.691, 0.9657, 0.6392, 0.9657, 0.691, 0.9117, 0.691, 0.9117, 0.6381, 0.9162, 0.639, 0.8852, 0.5343, 0.9195, 0.639, 0.8852, 0.6381, 0.9162, 0.639, 0.8852, 0.691, 0.8565, 0.691, 0.9117, 0.639, 0.8852, 0.4925, 0.8755, 0.691, 0.8565, 0.5343, 0.9195, 0.4925, 0.8755, 0.639, 0.8852, 0.5343, 0.9195, 0.4926, 0.9202, 0.4925, 0.8755, 0.4457, 0.8447, 0.691, 0.8565, 0.4925, 0.8755, 0.478, 0.9657, 0.4773, 0.9211, 0.4819, 0.9657, 0.4667, 0.8734, 0.4457, 0.8447, 0.4925, 0.8755, 0.4926, 0.9202, 0.4667, 0.8734, 0.4925, 0.8755, 0.4457, 0.8447, 0.4667, 0.8734, 0.4599, 0.8726, 0.4457, 0.8447, 0.4599, 0.8726, 0.4269, 0.8618, 0.4599, 0.8726, 0.4384, 0.8805, 0.4269, 0.8618, 0.41, 0.8407, 0.4457, 0.8447, 0.4269, 0.8618, 0.4269, 0.8618, 0.3825, 0.8595, 0.41, 0.8407, 0.3631, 0.844, 0.41, 0.8407, 0.3825, 0.8595, 0.3631, 0.844, 0.3633, 0.839, 0.41, 0.8407, 0.3825, 0.8595, 0.368, 0.8593, 0.3631, 0.844, 0.368, 0.8593, 0.3825, 0.8595, 0.3076, 0.896, 0.481, 0.9205, 0.4599, 0.8726, 0.4667, 0.8734, 0.4667, 0.8734, 0.4926, 0.9202, 0.481, 0.9205, 0.3633, 0.839, 0.3631, 0.844, 0.2432, 0.8352, 0.2432, 0.8352, 0.3631, 0.844, 0.2485, 0.8408, 0.2485, 0.8408, 0.2478, 0.8604, 0.2432, 0.8352, 0.2423, 0.8737, 0.2432, 0.8352, 0.2478, 0.8604, 0.2423, 0.8737, 0.2586, 0.8767, 0.3076, 0.896, 0.2586, 0.8767, 0.2423, 0.8737, 0.2478, 0.8604, 0.2432, 0.8352, 0.1332, 0.8352, 0.1373, 0.7849, 0.2432, 0.8352, 0.1373, 0.7849, 0.4143, 0.7849, 0.4143, 0.7849, 0.3633, 0.839, 0.2432, 0.8352, 0.3633, 0.839, 0.4143, 0.7849, 0.41, 0.8407, 0.4143, 0.7849, 0.4457, 0.8447, 0.41, 0.8407, 0.4143, 0.7849, 0.6934, 0.7849, 0.4457, 0.8447, 0.691, 0.8565, 0.4457, 0.8447, 0.6934, 0.7849, 0.6934, 0.7849, 0.4143, 0.7849, 0.4357, 0.6382, 0.7104, 0.6956, 0.6934, 0.7849, 0.4357, 0.6382, 0.1664, 0.5942, 0.4357, 0.6382, 0.4143, 0.7849, 0.4143, 0.7849, 0.1373, 0.7849, 0.1664, 0.5942, 0.06935, 0.7849, 0.1664, 0.5942, 0.1373, 0.7849, 0.1332, 0.8352, 0.06935, 0.7849, 0.1373, 0.7849, 0.06935, 0.7849, 0.1332, 0.8352, 0.06659, 0.8352, 0.06659, 0.8352, 0.000973, 0.8352, 0.06935, 0.7849, 0.000973, 0.7849, 0.06935, 0.7849, 0.000973, 0.8352, 0.06935, 0.7849, 0.000973, 0.7849, 0.102, 0.5825, 0.1664, 0.5942, 0.06935, 0.7849, 0.102, 0.5825, 0.03793, 0.5673, 0.102, 0.5825, 0.000973, 0.7849, 0.3076, 0.896, 0.3155, 0.8987, 0.3326, 0.9287, 0.3336, 0.9249, 0.3326, 0.9287, 0.3155, 0.8987, 0.3326, 0.9287, 0.3336, 0.9249, 0.3462, 0.9283, 0.3468, 0.9244, 0.3462, 0.9283, 0.3336, 0.9249, 0.3468, 0.9244, 0.4328, 0.8799, 0.3462, 0.9283, 0.4384, 0.8805, 0.3462, 0.9283, 0.4328, 0.8799, 0.3041, 0.8902, 0.3643, 0.8577, 0.3076, 0.896, 0.368, 0.8593, 0.3076, 0.896, 0.3643, 0.8577, 0.3041, 0.8902, 0.3076, 0.896, 0.2617, 0.8744, 0.2586, 0.8767, 0.2617, 0.8744, 0.3076, 0.896, 0.2617, 0.8744, 0.2586, 0.8767, 0.2512, 0.8585, 0.2478, 0.8604, 0.2512, 0.8585, 0.2586, 0.8767, 0.2512, 0.8585, 0.2478, 0.8604, 0.2515, 0.8439, 0.2485, 0.8408, 0.2515, 0.8439, 0.2478, 0.8604, 0.3336, 0.9249, 0.3155, 0.8987, 0.3468, 0.9244, 0.3155, 0.8987, 0.3829, 0.8634, 0.3468, 0.9244, 0.3829, 0.8634, 0.424, 0.8652, 0.3468, 0.9244, 0.424, 0.8652, 0.4328, 0.8799, 0.3468, 0.9244, 0.3407, 0.9657, 0.3377, 0.9657, 0.3404, 0.9422, 0.3376, 0.9404, 0.3404, 0.9422, 0.3377, 0.9657, 0.3376, 0.9404, 0.3377, 0.9657, 0.3404, 0.9422, 0.3407, 0.9657, 0.3404, 0.9422, 0.3377, 0.9657, 0.3407, 0.9657, 0.4744, 0.9657, 0.3404, 0.9422, 0.474, 0.9214, 0.3404, 0.9422, 0.4744, 0.9657, 0.3404, 0.9422, 0.474, 0.9214, 0.4426, 0.8918, 0.4606, 0.8922, 0.4426, 0.8918, 0.474, 0.9214, 0.478, 0.9657, 0.4773, 0.9211, 0.4744, 0.9657, 0.474, 0.9214, 0.4744, 0.9657, 0.4773, 0.9211, 0.474, 0.9214, 0.4773, 0.9211, 0.4606, 0.8922, 0.4625, 0.8884, 0.4606, 0.8922, 0.4773, 0.9211, 0.4773, 0.9211, 0.478, 0.9657, 0.474, 0.9214, 0.4744, 0.9657, 0.474, 0.9214, 0.478, 0.9657, 0.474, 0.9214, 0.4606, 0.8922, 0.4773, 0.9211, 0.4625, 0.8884, 0.4773, 0.9211, 0.4606, 0.8922, 0.474, 0.9214, 0.4744, 0.9657, 0.3404, 0.9422, 0.3407, 0.9657, 0.3404, 0.9422, 0.4744, 0.9657, 0.3404, 0.9422, 0.4426, 0.8918, 0.474, 0.9214, 0.4606, 0.8922, 0.474, 0.9214, 0.4426, 0.8918, 0.4427, 0.8876, 0.4426, 0.8918, 0.3376, 0.9404, 0.3404, 0.9422, 0.3376, 0.9404, 0.4426, 0.8918, 0.4426, 0.8918, 0.4427, 0.8876, 0.4625, 0.8884, 0.4625, 0.8884, 0.4606, 0.8922, 0.4426, 0.8918, 0.4269, 0.8618, 0.3829, 0.8634, 0.3825, 0.8595, 0.3829, 0.8634, 0.4269, 0.8618, 0.424, 0.8652, 0.3829, 0.8634, 0.3155, 0.8987, 0.3825, 0.8595, 0.3076, 0.896, 0.3825, 0.8595, 0.3155, 0.8987, 0.424, 0.8652, 0.4269, 0.8618, 0.4384, 0.8805, 0.4384, 0.8805, 0.4328, 0.8799, 0.424, 0.8652, 0.7104, 0.6956, 0.4357, 0.6382, 0.728, 0.6382, 0.4708, 0.5256, 0.728, 0.6382, 0.4357, 0.6382, 0.4357, 0.6382, 0.1664, 0.5942, 0.4708, 0.5256, 0.2265, 0.4051, 0.4708, 0.5256, 0.1664, 0.5942, 0.1664, 0.5942, 0.102, 0.5825, 0.2265, 0.4051, 0.167, 0.3794, 0.2265, 0.4051, 0.102, 0.5825, 0.102, 0.5825, 0.03793, 0.5673, 0.167, 0.3794, 0.1059, 0.3557, 0.167, 0.3794, 0.03793, 0.5673, 0.1439, 0.03379, 0.09804, 0.007308, 0.1837, 0.1086, 0.09804, 0.007308, 0.008104, 0.2629, 0.1837, 0.1086, 0.05223, 0.007308, 0.008104, 0.2629, 0.09804, 0.007308, 0.008104, 0.007308, 0.008104, 0.2629, 0.05223, 0.007308, 0.008104, 0.2629, 0.1439, 0.2364, 0.1837, 0.1086, 0.09804, 0.2629, 0.1439, 0.2364, 0.008104, 0.2629, 0.1439, 0.2364, 0.1837, 0.1616, 0.1837, 0.1086, 0.1837, 0.1086, 0.1837, 0.1616, 0.1439, 0.03379, 0.1837, 0.1616, 0.008104, 0.2629, 0.1439, 0.03379, 0.1439, 0.2364, 0.008104, 0.2629, 0.1837, 0.1616, 0.09804, 0.2629, 0.008104, 0.2629, 0.1439, 0.2364, 0.008104, 0.2629, 0.05223, 0.007307, 0.1439, 0.03379, 0.008104, 0.007307, 0.05223, 0.007307, 0.008104, 0.2629, 0.05223, 0.007307, 0.09803, 0.007307, 0.1439, 0.03379, 0.3608, 0.8471, 0.3631, 0.844, 0.2515, 0.8439, 0.2485, 0.8408, 0.2515, 0.8439, 0.3631, 0.844, 0.3829, 0.8634, 0.3825, 0.8595, 0.3155, 0.8987, 0.3076, 0.896, 0.3155, 0.8987, 0.3825, 0.8595, 0.3825, 0.8595, 0.3829, 0.8634, 0.4269, 0.8618, 0.424, 0.8652, 0.4269, 0.8618, 0.3829, 0.8634, 0.4384, 0.8805, 0.4269, 0.8618, 0.424, 0.8652, 0.424, 0.8652, 0.4328, 0.8799, 0.4384, 0.8805, 0.4426, 0.8918, 0.4427, 0.8876, 0.3404, 0.9422, 0.3376, 0.9404, 0.3404, 0.9422, 0.4427, 0.8876, 0.4625, 0.8884, 0.4427, 0.8876, 0.4426, 0.8918, 0.4426, 0.8918, 0.4606, 0.8922, 0.4625, 0.8884, 0.3356, 0.9364, 0.3359, 0.9657, 0.3015, 0.941, 0.3018, 0.9657, 0.3015, 0.941, 0.3359, 0.9657, 0.3015, 0.941, 0.3018, 0.9657, 0.2518, 0.9483, 0.252, 0.9657, 0.2518, 0.9483, 0.3018, 0.9657, 0.252, 0.9657, 0.1307, 0.9657, 0.2518, 0.9483, 0.1307, 0.9657, 0.131, 0.9152, 0.2518, 0.9483, 0.131, 0.9152, 0.2393, 0.9293, 0.2518, 0.9483, 0.2518, 0.9483, 0.2393, 0.9293, 0.2881, 0.9185, 0.2881, 0.9185, 0.3015, 0.941, 0.2518, 0.9483, 0.2881, 0.9185, 0.3356, 0.9364, 0.3015, 0.941, 0.1319, 0.8602, 0.2881, 0.9185, 0.2393, 0.9293, 0.2393, 0.9293, 0.131, 0.9152, 0.1319, 0.8602, 0.06589, 0.8865, 0.1319, 0.8602, 0.131, 0.9152, 0.1307, 0.9657, 0.06574, 0.9657, 0.131, 0.9152, 0.06589, 0.8865, 0.131, 0.9152, 0.06574, 0.9657, 0.252, 0.9657, 0.3018, 0.9657, 0.2518, 0.9483, 0.252, 0.9657, 0.2518, 0.9483, 0.2393, 0.9293, 0.1307, 0.9657, 0.252, 0.9657, 0.2393, 0.9293, 0.2512, 0.8585, 0.2515, 0.8439, 0.2617, 0.8744, 0.2515, 0.8439, 0.3643, 0.8577, 0.2617, 0.8744, 0.3608, 0.8471, 0.3643, 0.8577, 0.2515, 0.8439, 0.3643, 0.8577, 0.3041, 0.8902, 0.2617, 0.8744, 0.3608, 0.8471, 0.368, 0.8593, 0.3643, 0.8577, 0.368, 0.8593, 0.3608, 0.8471, 0.3631, 0.844, 0.2515, 0.8439, 0.3631, 0.844, 0.3608, 0.8471, 0.3631, 0.844, 0.2515, 0.8439, 0.2485, 0.8408])
me_model_cockpit_s2_u6.materials.append(mat_frontcolor)
me_model_cockpit_s2_u6.use_remesh_preserve_volume = False
me_model_cockpit_s2_u6.use_remesh_preserve_attributes = False
me_model_cockpit_s2_u6.use_mirror_vertex_groups = False
me_model_cockpit_s2_u6.update()
me_mesh1_component_14_1_model = bpy.data.meshes.new('Mesh1_Component_14_1 Model')
me_mesh1_component_14_1_model.from_pydata([(0.4182, -0.2912, 0.29), (0.5127, -0.3825, 1.173e-14), (0.2857, -0.3562, 0.29), (0.15, -0.1383, 0.7607), (0.2311, -0.0395, 0.7607), (0.5365, -0.06852, 0.29), (0.6629, -0.1, 9.024e-15), (0.3395, -0.4825, 1.426e-14), (0.5365, 0.06852, 0.29), (0.2311, 0.0395, 0.7607), (0.4182, 0.2912, 0.29), (0.6629, 0.1, 5.595e-15), (0.5127, 0.3825, 1.805e-15), (0.2857, 0.3562, 0.29), (0.15, 0.1383, 0.7607), (0.3395, 0.4825, -1.805e-15), (1.227e-14, -0.1383, 0.7607), (0.2857, -0.3562, 0.29), (1.336e-14, -0.3562, 0.29), (0.15, -0.1383, 0.7607), (1.706e-14, -0.4825, 1.299e-14), (0.3395, -0.4825, 1.426e-14), (1.336e-14, -0.3562, 0.29), (-0.15, -0.1383, 0.7607), (1.227e-14, -0.1383, 0.7607), (-0.2857, -0.3562, 0.29), (-0.3395, -0.4825, 1.173e-14), (1.706e-14, -0.4825, 1.299e-14), (-0.15, -0.1383, 0.7607), (-0.07309, -0.06814, 0.8823), (1.227e-14, -0.1383, 0.7607), (1.2e-14, -0.06814, 0.8823), (8.934e-15, -0.01835, 0.9423), (-0.03355, -0.009044, 0.9423), (-0.1237, -0.02822, 0.8823), (-0.03355, 0.009044, 0.9423), (1.191e-14, -5.297e-14, 0.9523), (6.136e-15, 0.01835, 0.9423), (-0.07309, 0.06814, 0.8823), (-0.1237, 0.02822, 0.8823), (-0.15, 0.1383, 0.7607), (-0.2311, 0.0395, 0.7607), (8.934e-15, -0.01835, 0.9423), (1.299e-14, 0.1383, 0.7607), (1.236e-14, 0.06814, 0.8823), (-0.2311, -0.0395, 0.7607), (8.934e-15, -0.01835, 0.9423), (0.07309, -0.06814, 0.8823), (1.2e-14, -0.06814, 0.8823), (1.227e-14, -0.1383, 0.7607), (0.15, -0.1383, 0.7607), (0.1237, -0.02822, 0.8823), (0.2311, -0.0395, 0.7607), (0.03355, -0.009044, 0.9423), (0.1237, 0.02822, 0.8823), (0.03355, 0.009044, 0.9423), (0.2311, 0.0395, 0.7607), (0.15, 0.1383, 0.7607), (0.07309, 0.06814, 0.8823), (1.299e-14, 0.1383, 0.7607), (1.236e-14, 0.06814, 0.8823), (6.136e-15, 0.01835, 0.9423), (1.191e-14, -5.297e-14, 0.9523), (8.934e-15, -0.01835, 0.9423), (1.651e-14, 0.4825, -3.068e-15), (1.706e-14, -0.4825, 1.299e-14), (0.3395, -0.4825, 1.426e-14), (0.5127, -0.3825, 1.173e-14), (0.6629, -0.1, 9.024e-15), (0.6629, 0.1, 5.595e-15), (0.5127, 0.3825, 1.805e-15), (0.3395, 0.4825, -1.805e-15), (-0.5127, -0.3825, 8.122e-15), (-0.3395, -0.4825, 1.173e-14), (1.706e-14, -0.4825, 1.299e-14), (1.651e-14, 0.4825, -3.068e-15), (-0.6629, -0.1, 4.331e-15), (-0.6629, 0.1, 9.024e-16), (-0.5127, 0.3825, -1.805e-15), (-0.3395, 0.4825, -4.331e-15), (-0.2857, -0.3562, 0.29), (-0.3395, -0.4825, 1.173e-14), (-0.5127, -0.3825, 8.122e-15), (-0.4182, -0.2912, 0.29), (-0.15, -0.1383, 0.7607), (-0.2311, -0.0395, 0.7607), (-0.5365, -0.06852, 0.29), (-0.6629, -0.1, 4.331e-15), (-0.5365, 0.06852, 0.29), (-0.6629, 0.1, 9.024e-16), (-0.2311, 0.0395, 0.7607), (-0.4182, 0.2912, 0.29), (-0.15, 0.1383, 0.7607), (-0.5127, 0.3825, -1.805e-15), (-0.2857, 0.3562, 0.29), (-0.3395, 0.4825, -4.331e-15), (1.299e-14, 0.1383, 0.7607), (0.2857, 0.3562, 0.29), (0.15, 0.1383, 0.7607), (1.516e-14, 0.3562, 0.29), (1.651e-14, 0.4825, -3.068e-15), (0.3395, 0.4825, -1.805e-15), (1.516e-14, 0.3562, 0.29), (-0.3395, 0.4825, -4.331e-15), (1.651e-14, 0.4825, -3.068e-15), (-0.2857, 0.3562, 0.29), (-0.15, 0.1383, 0.7607), (1.299e-14, 0.1383, 0.7607)], [], [(0, 2, 1), (2, 0, 3), (0, 4, 3), (0, 5, 4), (0, 1, 6), (0, 6, 5), (2, 7, 1), (4, 5, 8), (9, 4, 8), (8, 10, 9), (8, 11, 10), (6, 11, 5), (11, 8, 5), (11, 12, 10), (13, 10, 12), (13, 14, 10), (9, 10, 14), (13, 12, 15), (18, 17, 16), (17, 19, 16), (17, 18, 20), (21, 17, 20), (24, 23, 22), (23, 25, 22), (22, 25, 26), (27, 22, 26), (30, 29, 28), (29, 30, 31), (32, 29, 31), (29, 32, 33), (33, 34, 29), (28, 29, 34), (33, 35, 34), (36, 35, 33), (35, 36, 37), (35, 37, 38), (38, 39, 35), (35, 39, 34), (39, 38, 40), (40, 41, 39), (36, 33, 42), (38, 43, 40), (43, 38, 44), (38, 37, 44), (41, 45, 39), (45, 34, 39), (34, 45, 28), (48, 47, 46), (49, 47, 48), (47, 49, 50), (51, 47, 50), (50, 52, 51), (53, 46, 47), (47, 51, 53), (51, 54, 53), (54, 55, 53), (54, 51, 56), (51, 52, 56), (54, 56, 57), (57, 58, 54), (55, 54, 58), (59, 58, 57), (58, 59, 60), (60, 61, 58), (58, 61, 55), (61, 62, 55), (53, 55, 62), (63, 53, 62), (66, 65, 64), (64, 67, 66), (64, 68, 67), (64, 69, 68), (64, 70, 69), (64, 71, 70), (74, 73, 72), (72, 75, 74), (72, 76, 75), (76, 77, 75), (77, 78, 75), (78, 79, 75), (82, 81, 80), (83, 82, 80), (84, 83, 80), (83, 84, 85), (83, 85, 86), (83, 86, 82), (86, 87, 82), (86, 88, 87), (88, 89, 87), (88, 86, 90), (86, 85, 90), (90, 91, 88), (92, 91, 90), (91, 93, 88), (93, 89, 88), (93, 91, 94), (91, 92, 94), (95, 93, 94), (98, 97, 96), (97, 99, 96), (99, 97, 100), (97, 101, 100), (104, 103, 102), (103, 105, 102), (102, 105, 106), (107, 102, 106)])
me_mesh1_component_14_1_model.polygons.foreach_set('use_smooth', [True] * 106)
_uv = me_mesh1_component_14_1_model.uv_layers.new(name='UV')
_uv.uv.foreach_set('vector', [0.6703, 0.124, 0.6633, 0.08675, 0.5927, 0.1557, 0.6633, 0.08675, 0.6703, 0.124, 0.8007, 0.05135, 0.6703, 0.124, 0.8127, 0.08162, 0.8007, 0.05135, 0.6703, 0.124, 0.7027, 0.1808, 0.8127, 0.08162, 0.6703, 0.124, 0.5927, 0.1557, 0.6362, 0.2319, 0.6703, 0.124, 0.6362, 0.2319, 0.7027, 0.1808, 0.6633, 0.08675, 0.5799, 0.1026, 0.5927, 0.1557, 0.8127, 0.08162, 0.7027, 0.1808, 0.7271, 0.2052, 0.8263, 0.09518, 0.8127, 0.08162, 0.7271, 0.2052, 0.7271, 0.2052, 0.7838, 0.2376, 0.8263, 0.09518, 0.7271, 0.2052, 0.676, 0.2717, 0.7838, 0.2376, 0.6362, 0.2319, 0.676, 0.2717, 0.7027, 0.1808, 0.676, 0.2717, 0.7271, 0.2052, 0.7027, 0.1808, 0.676, 0.2717, 0.7522, 0.3152, 0.7838, 0.2376, 0.8211, 0.2446, 0.7838, 0.2376, 0.7522, 0.3152, 0.8211, 0.2446, 0.8565, 0.1072, 0.7838, 0.2376, 0.8263, 0.09518, 0.7838, 0.2376, 0.8565, 0.1072, 0.8211, 0.2446, 0.7522, 0.3152, 0.8053, 0.328, 0.6643, 0.01184, 0.6633, 0.08675, 0.8051, 0.01184, 0.6633, 0.08675, 0.8007, 0.05135, 0.8051, 0.01184, 0.6633, 0.08675, 0.6643, 0.01184, 0.5799, 0.01184, 0.5799, 0.1026, 0.6633, 0.08675, 0.5799, 0.01184, 0.8051, 0.01185, 0.8007, 0.05136, 0.6642, 0.01185, 0.8007, 0.05136, 0.6633, 0.08676, 0.6642, 0.01185, 0.6642, 0.01185, 0.6633, 0.08676, 0.5799, 0.1026, 0.5799, 0.01185, 0.6642, 0.01185, 0.5799, 0.1026, 0.8051, 0.01185, 0.8408, 0.03731, 0.8007, 0.05136, 0.8408, 0.03731, 0.8051, 0.01185, 0.8455, 0.01902, 0.8681, 0.02768, 0.8408, 0.03731, 0.8455, 0.01902, 0.8408, 0.03731, 0.8681, 0.02768, 0.8667, 0.037, 0.8667, 0.037, 0.844, 0.0537, 0.8408, 0.03731, 0.8007, 0.05136, 0.8408, 0.03731, 0.844, 0.0537, 0.8667, 0.037, 0.8709, 0.04124, 0.844, 0.0537, 0.8753, 0.03263, 0.8709, 0.04124, 0.8667, 0.037, 0.8709, 0.04124, 0.8753, 0.03263, 0.8802, 0.03985, 0.8709, 0.04124, 0.8802, 0.03985, 0.8706, 0.06707, 0.8706, 0.06707, 0.8542, 0.06394, 0.8709, 0.04124, 0.8709, 0.04124, 0.8542, 0.06394, 0.844, 0.0537, 0.8542, 0.06394, 0.8706, 0.06707, 0.8565, 0.1073, 0.8565, 0.1073, 0.8263, 0.09519, 0.8542, 0.06394, 0.8753, 0.03263, 0.8667, 0.037, 0.8681, 0.02768, 0.8706, 0.06707, 0.8961, 0.1028, 0.8565, 0.1073, 0.8961, 0.1028, 0.8706, 0.06707, 0.8889, 0.06239, 0.8706, 0.06707, 0.8802, 0.03985, 0.8889, 0.06239, 0.8263, 0.09519, 0.8127, 0.08162, 0.8542, 0.06394, 0.8127, 0.08162, 0.844, 0.0537, 0.8542, 0.06394, 0.844, 0.0537, 0.8127, 0.08162, 0.8007, 0.05136, 0.8455, 0.01901, 0.8408, 0.0373, 0.8681, 0.02767, 0.8051, 0.01184, 0.8408, 0.0373, 0.8455, 0.01901, 0.8408, 0.0373, 0.8051, 0.01184, 0.8007, 0.05135, 0.844, 0.05369, 0.8408, 0.0373, 0.8007, 0.05135, 0.8007, 0.05135, 0.8127, 0.08162, 0.844, 0.05369, 0.8667, 0.037, 0.8681, 0.02767, 0.8408, 0.0373, 0.8408, 0.0373, 0.844, 0.05369, 0.8667, 0.037, 0.844, 0.05369, 0.8542, 0.06393, 0.8667, 0.037, 0.8542, 0.06393, 0.8709, 0.04124, 0.8667, 0.037, 0.8542, 0.06393, 0.844, 0.05369, 0.8263, 0.09518, 0.844, 0.05369, 0.8127, 0.08162, 0.8263, 0.09518, 0.8542, 0.06393, 0.8263, 0.09518, 0.8565, 0.1072, 0.8565, 0.1072, 0.8706, 0.06707, 0.8542, 0.06393, 0.8709, 0.04124, 0.8542, 0.06393, 0.8706, 0.06707, 0.896, 0.1028, 0.8706, 0.06707, 0.8565, 0.1072, 0.8706, 0.06707, 0.896, 0.1028, 0.8889, 0.06239, 0.8889, 0.06239, 0.8802, 0.03985, 0.8706, 0.06707, 0.8706, 0.06707, 0.8802, 0.03985, 0.8709, 0.04124, 0.8802, 0.03985, 0.8753, 0.03263, 0.8709, 0.04124, 0.8667, 0.037, 0.8709, 0.04124, 0.8753, 0.03263, 0.8681, 0.02767, 0.8667, 0.037, 0.8753, 0.03263, 0.09804, 0.2629, 0.008104, 0.2629, 0.008104, 0.007308, 0.008104, 0.007308, 0.1439, 0.2364, 0.09804, 0.2629, 0.008104, 0.007308, 0.1837, 0.1616, 0.1439, 0.2364, 0.008104, 0.007308, 0.1837, 0.1086, 0.1837, 0.1616, 0.008104, 0.007308, 0.1439, 0.0338, 0.1837, 0.1086, 0.008104, 0.007308, 0.09804, 0.007308, 0.1439, 0.0338, 0.008104, 0.2629, 0.09804, 0.2629, 0.1439, 0.2364, 0.1439, 0.2364, 0.008104, 0.007308, 0.008104, 0.2629, 0.1439, 0.2364, 0.1837, 0.1616, 0.008104, 0.007308, 0.1837, 0.1616, 0.1837, 0.1086, 0.008104, 0.007308, 0.1837, 0.1086, 0.1439, 0.03379, 0.008104, 0.007308, 0.1439, 0.03379, 0.09804, 0.007308, 0.008104, 0.007308, 0.5927, 0.1557, 0.5799, 0.1026, 0.6633, 0.08676, 0.6703, 0.1241, 0.5927, 0.1557, 0.6633, 0.08676, 0.8007, 0.05136, 0.6703, 0.1241, 0.6633, 0.08676, 0.6703, 0.1241, 0.8007, 0.05136, 0.8127, 0.08162, 0.6703, 0.1241, 0.8127, 0.08162, 0.7027, 0.1808, 0.6703, 0.1241, 0.7027, 0.1808, 0.5927, 0.1557, 0.7027, 0.1808, 0.6362, 0.2319, 0.5927, 0.1557, 0.7027, 0.1808, 0.7271, 0.2053, 0.6362, 0.2319, 0.7271, 0.2053, 0.676, 0.2717, 0.6362, 0.2319, 0.7271, 0.2053, 0.7027, 0.1808, 0.8263, 0.09519, 0.7027, 0.1808, 0.8127, 0.08162, 0.8263, 0.09519, 0.8263, 0.09519, 0.7838, 0.2376, 0.7271, 0.2053, 0.8565, 0.1073, 0.7838, 0.2376, 0.8263, 0.09519, 0.7838, 0.2376, 0.7522, 0.3152, 0.7271, 0.2053, 0.7522, 0.3152, 0.676, 0.2717, 0.7271, 0.2053, 0.7522, 0.3152, 0.7838, 0.2376, 0.8211, 0.2446, 0.7838, 0.2376, 0.8565, 0.1073, 0.8211, 0.2446, 0.8053, 0.328, 0.7522, 0.3152, 0.8211, 0.2446, 0.8565, 0.1072, 0.8211, 0.2446, 0.896, 0.1028, 0.8211, 0.2446, 0.896, 0.2437, 0.896, 0.1028, 0.896, 0.2437, 0.8211, 0.2446, 0.896, 0.328, 0.8211, 0.2446, 0.8053, 0.328, 0.896, 0.328, 0.8961, 0.328, 0.8053, 0.328, 0.8961, 0.2437, 0.8053, 0.328, 0.8211, 0.2446, 0.8961, 0.2437, 0.8961, 0.2437, 0.8211, 0.2446, 0.8565, 0.1073, 0.8961, 0.1028, 0.8961, 0.2437, 0.8565, 0.1073])
me_mesh1_component_14_1_model.materials.append(mat_frontcolor)
me_mesh1_component_14_1_model.use_remesh_preserve_volume = False
me_mesh1_component_14_1_model.use_remesh_preserve_attributes = False
me_mesh1_component_14_1_model.use_mirror_vertex_groups = False
me_mesh1_component_14_1_model.update()
me_mesh1_component_14_1_model_collider = bpy.data.meshes.new('Mesh1_Component_14_1 Model.collider')
me_mesh1_component_14_1_model_collider.from_pydata([(0.4182, -0.2912, 0.29), (0.5127, -0.3825, 1.173e-14), (0.2857, -0.3562, 0.29), (0.15, -0.1383, 0.7607), (0.2311, -0.0395, 0.7607), (0.5365, -0.06852, 0.29), (0.6629, -0.1, 9.024e-15), (0.3395, -0.4825, 1.426e-14), (0.5365, 0.06852, 0.29), (0.2311, 0.0395, 0.7607), (0.4182, 0.2912, 0.29), (0.6629, 0.1, 5.595e-15), (0.5127, 0.3825, 1.805e-15), (0.2857, 0.3562, 0.29), (0.15, 0.1383, 0.7607), (0.3395, 0.4825, -1.805e-15), (1.227e-14, -0.1383, 0.7607), (0.2857, -0.3562, 0.29), (1.336e-14, -0.3562, 0.29), (0.15, -0.1383, 0.7607), (1.706e-14, -0.4825, 1.299e-14), (0.3395, -0.4825, 1.426e-14), (1.336e-14, -0.3562, 0.29), (-0.15, -0.1383, 0.7607), (1.227e-14, -0.1383, 0.7607), (-0.2857, -0.3562, 0.29), (-0.3395, -0.4825, 1.173e-14), (1.706e-14, -0.4825, 1.299e-14), (-0.15, -0.1383, 0.7607), (-0.07309, -0.06814, 0.8823), (1.227e-14, -0.1383, 0.7607), (1.2e-14, -0.06814, 0.8823), (8.934e-15, -0.01835, 0.9423), (-0.03355, -0.009044, 0.9423), (-0.1237, -0.02822, 0.8823), (-0.03355, 0.009044, 0.9423), (1.191e-14, -5.297e-14, 0.9523), (6.136e-15, 0.01835, 0.9423), (-0.07309, 0.06814, 0.8823), (-0.1237, 0.02822, 0.8823), (-0.15, 0.1383, 0.7607), (-0.2311, 0.0395, 0.7607), (8.934e-15, -0.01835, 0.9423), (1.299e-14, 0.1383, 0.7607), (1.236e-14, 0.06814, 0.8823), (-0.2311, -0.0395, 0.7607), (8.934e-15, -0.01835, 0.9423), (0.07309, -0.06814, 0.8823), (1.2e-14, -0.06814, 0.8823), (1.227e-14, -0.1383, 0.7607), (0.15, -0.1383, 0.7607), (0.1237, -0.02822, 0.8823), (0.2311, -0.0395, 0.7607), (0.03355, -0.009044, 0.9423), (0.1237, 0.02822, 0.8823), (0.03355, 0.009044, 0.9423), (0.2311, 0.0395, 0.7607), (0.15, 0.1383, 0.7607), (0.07309, 0.06814, 0.8823), (1.299e-14, 0.1383, 0.7607), (1.236e-14, 0.06814, 0.8823), (6.136e-15, 0.01835, 0.9423), (1.191e-14, -5.297e-14, 0.9523), (8.934e-15, -0.01835, 0.9423), (1.651e-14, 0.4825, -3.068e-15), (1.706e-14, -0.4825, 1.299e-14), (0.3395, -0.4825, 1.426e-14), (0.5127, -0.3825, 1.173e-14), (0.6629, -0.1, 9.024e-15), (0.6629, 0.1, 5.595e-15), (0.5127, 0.3825, 1.805e-15), (0.3395, 0.4825, -1.805e-15), (-0.5127, -0.3825, 8.122e-15), (-0.3395, -0.4825, 1.173e-14), (1.706e-14, -0.4825, 1.299e-14), (1.651e-14, 0.4825, -3.068e-15), (-0.6629, -0.1, 4.331e-15), (-0.6629, 0.1, 9.024e-16), (-0.5127, 0.3825, -1.805e-15), (-0.3395, 0.4825, -4.331e-15), (-0.2857, -0.3562, 0.29), (-0.3395, -0.4825, 1.173e-14), (-0.5127, -0.3825, 8.122e-15), (-0.4182, -0.2912, 0.29), (-0.15, -0.1383, 0.7607), (-0.2311, -0.0395, 0.7607), (-0.5365, -0.06852, 0.29), (-0.6629, -0.1, 4.331e-15), (-0.5365, 0.06852, 0.29), (-0.6629, 0.1, 9.024e-16), (-0.2311, 0.0395, 0.7607), (-0.4182, 0.2912, 0.29), (-0.15, 0.1383, 0.7607), (-0.5127, 0.3825, -1.805e-15), (-0.2857, 0.3562, 0.29), (-0.3395, 0.4825, -4.331e-15), (1.299e-14, 0.1383, 0.7607), (0.2857, 0.3562, 0.29), (0.15, 0.1383, 0.7607), (1.516e-14, 0.3562, 0.29), (1.651e-14, 0.4825, -3.068e-15), (0.3395, 0.4825, -1.805e-15), (1.516e-14, 0.3562, 0.29), (-0.3395, 0.4825, -4.331e-15), (1.651e-14, 0.4825, -3.068e-15), (-0.2857, 0.3562, 0.29), (-0.15, 0.1383, 0.7607), (1.299e-14, 0.1383, 0.7607)], [], [(0, 2, 1), (2, 0, 3), (0, 4, 3), (0, 5, 4), (0, 1, 6), (0, 6, 5), (2, 7, 1), (4, 5, 8), (9, 4, 8), (8, 10, 9), (8, 11, 10), (6, 11, 5), (11, 8, 5), (11, 12, 10), (13, 10, 12), (13, 14, 10), (9, 10, 14), (13, 12, 15), (18, 17, 16), (17, 19, 16), (17, 18, 20), (21, 17, 20), (24, 23, 22), (23, 25, 22), (22, 25, 26), (27, 22, 26), (30, 29, 28), (29, 30, 31), (32, 29, 31), (29, 32, 33), (33, 34, 29), (28, 29, 34), (33, 35, 34), (36, 35, 33), (35, 36, 37), (35, 37, 38), (38, 39, 35), (35, 39, 34), (39, 38, 40), (40, 41, 39), (36, 33, 42), (38, 43, 40), (43, 38, 44), (38, 37, 44), (41, 45, 39), (45, 34, 39), (34, 45, 28), (48, 47, 46), (49, 47, 48), (47, 49, 50), (51, 47, 50), (50, 52, 51), (53, 46, 47), (47, 51, 53), (51, 54, 53), (54, 55, 53), (54, 51, 56), (51, 52, 56), (54, 56, 57), (57, 58, 54), (55, 54, 58), (59, 58, 57), (58, 59, 60), (60, 61, 58), (58, 61, 55), (61, 62, 55), (53, 55, 62), (63, 53, 62), (66, 65, 64), (64, 67, 66), (64, 68, 67), (64, 69, 68), (64, 70, 69), (64, 71, 70), (74, 73, 72), (72, 75, 74), (72, 76, 75), (76, 77, 75), (77, 78, 75), (78, 79, 75), (82, 81, 80), (83, 82, 80), (84, 83, 80), (83, 84, 85), (83, 85, 86), (83, 86, 82), (86, 87, 82), (86, 88, 87), (88, 89, 87), (88, 86, 90), (86, 85, 90), (90, 91, 88), (92, 91, 90), (91, 93, 88), (93, 89, 88), (93, 91, 94), (91, 92, 94), (95, 93, 94), (98, 97, 96), (97, 99, 96), (99, 97, 100), (97, 101, 100), (104, 103, 102), (103, 105, 102), (102, 105, 106), (107, 102, 106)])
_uv = me_mesh1_component_14_1_model_collider.uv_layers.new(name='UV')
_uv.uv.foreach_set('vector', [0.6703, 0.124, 0.6633, 0.08675, 0.5927, 0.1557, 0.6633, 0.08675, 0.6703, 0.124, 0.8007, 0.05135, 0.6703, 0.124, 0.8127, 0.08162, 0.8007, 0.05135, 0.6703, 0.124, 0.7027, 0.1808, 0.8127, 0.08162, 0.6703, 0.124, 0.5927, 0.1557, 0.6362, 0.2319, 0.6703, 0.124, 0.6362, 0.2319, 0.7027, 0.1808, 0.6633, 0.08675, 0.5799, 0.1026, 0.5927, 0.1557, 0.8127, 0.08162, 0.7027, 0.1808, 0.7271, 0.2052, 0.8263, 0.09518, 0.8127, 0.08162, 0.7271, 0.2052, 0.7271, 0.2052, 0.7838, 0.2376, 0.8263, 0.09518, 0.7271, 0.2052, 0.676, 0.2717, 0.7838, 0.2376, 0.6362, 0.2319, 0.676, 0.2717, 0.7027, 0.1808, 0.676, 0.2717, 0.7271, 0.2052, 0.7027, 0.1808, 0.676, 0.2717, 0.7522, 0.3152, 0.7838, 0.2376, 0.8211, 0.2446, 0.7838, 0.2376, 0.7522, 0.3152, 0.8211, 0.2446, 0.8565, 0.1072, 0.7838, 0.2376, 0.8263, 0.09518, 0.7838, 0.2376, 0.8565, 0.1072, 0.8211, 0.2446, 0.7522, 0.3152, 0.8053, 0.328, 0.6643, 0.01184, 0.6633, 0.08675, 0.8051, 0.01184, 0.6633, 0.08675, 0.8007, 0.05135, 0.8051, 0.01184, 0.6633, 0.08675, 0.6643, 0.01184, 0.5799, 0.01184, 0.5799, 0.1026, 0.6633, 0.08675, 0.5799, 0.01184, 0.8051, 0.01185, 0.8007, 0.05136, 0.6642, 0.01185, 0.8007, 0.05136, 0.6633, 0.08676, 0.6642, 0.01185, 0.6642, 0.01185, 0.6633, 0.08676, 0.5799, 0.1026, 0.5799, 0.01185, 0.6642, 0.01185, 0.5799, 0.1026, 0.8051, 0.01185, 0.8408, 0.03731, 0.8007, 0.05136, 0.8408, 0.03731, 0.8051, 0.01185, 0.8455, 0.01902, 0.8681, 0.02768, 0.8408, 0.03731, 0.8455, 0.01902, 0.8408, 0.03731, 0.8681, 0.02768, 0.8667, 0.037, 0.8667, 0.037, 0.844, 0.0537, 0.8408, 0.03731, 0.8007, 0.05136, 0.8408, 0.03731, 0.844, 0.0537, 0.8667, 0.037, 0.8709, 0.04124, 0.844, 0.0537, 0.8753, 0.03263, 0.8709, 0.04124, 0.8667, 0.037, 0.8709, 0.04124, 0.8753, 0.03263, 0.8802, 0.03985, 0.8709, 0.04124, 0.8802, 0.03985, 0.8706, 0.06707, 0.8706, 0.06707, 0.8542, 0.06394, 0.8709, 0.04124, 0.8709, 0.04124, 0.8542, 0.06394, 0.844, 0.0537, 0.8542, 0.06394, 0.8706, 0.06707, 0.8565, 0.1073, 0.8565, 0.1073, 0.8263, 0.09519, 0.8542, 0.06394, 0.8753, 0.03263, 0.8667, 0.037, 0.8681, 0.02768, 0.8706, 0.06707, 0.8961, 0.1028, 0.8565, 0.1073, 0.8961, 0.1028, 0.8706, 0.06707, 0.8889, 0.06239, 0.8706, 0.06707, 0.8802, 0.03985, 0.8889, 0.06239, 0.8263, 0.09519, 0.8127, 0.08162, 0.8542, 0.06394, 0.8127, 0.08162, 0.844, 0.0537, 0.8542, 0.06394, 0.844, 0.0537, 0.8127, 0.08162, 0.8007, 0.05136, 0.8455, 0.01901, 0.8408, 0.0373, 0.8681, 0.02767, 0.8051, 0.01184, 0.8408, 0.0373, 0.8455, 0.01901, 0.8408, 0.0373, 0.8051, 0.01184, 0.8007, 0.05135, 0.844, 0.05369, 0.8408, 0.0373, 0.8007, 0.05135, 0.8007, 0.05135, 0.8127, 0.08162, 0.844, 0.05369, 0.8667, 0.037, 0.8681, 0.02767, 0.8408, 0.0373, 0.8408, 0.0373, 0.844, 0.05369, 0.8667, 0.037, 0.844, 0.05369, 0.8542, 0.06393, 0.8667, 0.037, 0.8542, 0.06393, 0.8709, 0.04124, 0.8667, 0.037, 0.8542, 0.06393, 0.844, 0.05369, 0.8263, 0.09518, 0.844, 0.05369, 0.8127, 0.08162, 0.8263, 0.09518, 0.8542, 0.06393, 0.8263, 0.09518, 0.8565, 0.1072, 0.8565, 0.1072, 0.8706, 0.06707, 0.8542, 0.06393, 0.8709, 0.04124, 0.8542, 0.06393, 0.8706, 0.06707, 0.896, 0.1028, 0.8706, 0.06707, 0.8565, 0.1072, 0.8706, 0.06707, 0.896, 0.1028, 0.8889, 0.06239, 0.8889, 0.06239, 0.8802, 0.03985, 0.8706, 0.06707, 0.8706, 0.06707, 0.8802, 0.03985, 0.8709, 0.04124, 0.8802, 0.03985, 0.8753, 0.03263, 0.8709, 0.04124, 0.8667, 0.037, 0.8709, 0.04124, 0.8753, 0.03263, 0.8681, 0.02767, 0.8667, 0.037, 0.8753, 0.03263, 0.09804, 0.2629, 0.008104, 0.2629, 0.008104, 0.007308, 0.008104, 0.007308, 0.1439, 0.2364, 0.09804, 0.2629, 0.008104, 0.007308, 0.1837, 0.1616, 0.1439, 0.2364, 0.008104, 0.007308, 0.1837, 0.1086, 0.1837, 0.1616, 0.008104, 0.007308, 0.1439, 0.0338, 0.1837, 0.1086, 0.008104, 0.007308, 0.09804, 0.007308, 0.1439, 0.0338, 0.008104, 0.2629, 0.09804, 0.2629, 0.1439, 0.2364, 0.1439, 0.2364, 0.008104, 0.007308, 0.008104, 0.2629, 0.1439, 0.2364, 0.1837, 0.1616, 0.008104, 0.007308, 0.1837, 0.1616, 0.1837, 0.1086, 0.008104, 0.007308, 0.1837, 0.1086, 0.1439, 0.03379, 0.008104, 0.007308, 0.1439, 0.03379, 0.09804, 0.007308, 0.008104, 0.007308, 0.5927, 0.1557, 0.5799, 0.1026, 0.6633, 0.08676, 0.6703, 0.1241, 0.5927, 0.1557, 0.6633, 0.08676, 0.8007, 0.05136, 0.6703, 0.1241, 0.6633, 0.08676, 0.6703, 0.1241, 0.8007, 0.05136, 0.8127, 0.08162, 0.6703, 0.1241, 0.8127, 0.08162, 0.7027, 0.1808, 0.6703, 0.1241, 0.7027, 0.1808, 0.5927, 0.1557, 0.7027, 0.1808, 0.6362, 0.2319, 0.5927, 0.1557, 0.7027, 0.1808, 0.7271, 0.2053, 0.6362, 0.2319, 0.7271, 0.2053, 0.676, 0.2717, 0.6362, 0.2319, 0.7271, 0.2053, 0.7027, 0.1808, 0.8263, 0.09519, 0.7027, 0.1808, 0.8127, 0.08162, 0.8263, 0.09519, 0.8263, 0.09519, 0.7838, 0.2376, 0.7271, 0.2053, 0.8565, 0.1073, 0.7838, 0.2376, 0.8263, 0.09519, 0.7838, 0.2376, 0.7522, 0.3152, 0.7271, 0.2053, 0.7522, 0.3152, 0.676, 0.2717, 0.7271, 0.2053, 0.7522, 0.3152, 0.7838, 0.2376, 0.8211, 0.2446, 0.7838, 0.2376, 0.8565, 0.1073, 0.8211, 0.2446, 0.8053, 0.328, 0.7522, 0.3152, 0.8211, 0.2446, 0.8565, 0.1072, 0.8211, 0.2446, 0.896, 0.1028, 0.8211, 0.2446, 0.896, 0.2437, 0.896, 0.1028, 0.896, 0.2437, 0.8211, 0.2446, 0.896, 0.328, 0.8211, 0.2446, 0.8053, 0.328, 0.896, 0.328, 0.8961, 0.328, 0.8053, 0.328, 0.8961, 0.2437, 0.8053, 0.328, 0.8211, 0.2446, 0.8961, 0.2437, 0.8961, 0.2437, 0.8211, 0.2446, 0.8565, 0.1073, 0.8961, 0.1028, 0.8961, 0.2437, 0.8565, 0.1073])
me_mesh1_component_14_1_model_collider.use_remesh_preserve_volume = False
me_mesh1_component_14_1_model_collider.use_remesh_preserve_attributes = False
me_mesh1_component_14_1_model_collider.use_mirror_vertex_groups = False
me_mesh1_component_14_1_model_collider.update()
me_mesh1_collider = bpy.data.meshes.new('Mesh1.collider')
me_mesh1_collider.from_pydata([(-0.3395, 0.4825, 1.25), (-0.4595, 0.7825, 0.25), (-0.3828, 0.7706, 0.307), (-0.3395, 0.4825, 1.25), (-0.3828, 0.7706, 0.307), (-0.1666, 0.7091, 0.5381), (-0.1666, 0.7091, 0.5381), (2.888e-15, 0.7091, 0.5381), (1.444e-15, 0.4825, 1.25), (-0.3395, 0.4825, 1.25), (0.1666, 0.7091, 0.5381), (0.3395, 0.4825, 1.25), (-0.5095, -1.083, -1.25), (5.775e-15, -1.083, -1.25), (-1.444e-15, 1.083, -1.25), (-0.5095, 1.083, -1.25), (-0.6827, -0.9825, -1.25), (-0.6827, 0.9825, -1.25), (-1.192, -0.4, -1.25), (-1.192, 0.4, -1.25), (0.5095, -1.083, -1.25), (0.5095, 1.083, -1.25), (0.6827, -0.9825, -1.25), (0.6827, 0.9825, -1.25), (1.192, -0.4, -1.25), (1.192, 0.4, -1.25), (-0.1666, 0.7091, 0.5381), (-0.3828, 0.7706, 0.307), (-0.1149, 0.9525, 1.226e-29), (-0.3828, 0.7706, 0.307), (-0.3964, 0.8346, 0.1548), (-0.1149, 0.9525, 1.226e-29), (-0.3964, 0.8346, 0.1548), (-0.2679, 0.9673, -0.1021), (-0.1149, 0.9525, 1.226e-29), (5.775e-15, -1.083, -1.25), (-0.5095, -1.083, -1.25), (-0.5095, -1.083, -1.0), (4.331e-15, -1.083, -1.0), (0.5095, -1.083, -1.0), (0.5095, -1.083, -1.25), (-0.6827, -0.9825, -1.25), (-1.192, -0.4, -1.25), (-1.192, -0.4, -1.0), (-0.6827, -0.9825, -1.0), (-1.192, -0.4, -1.25), (-1.192, 0.4, -1.25), (-1.192, 0.4, -1.0), (-1.192, -0.4, -1.0), (-1.192, 0.392, -0.75), (-1.192, -0.392, -0.75), (-1.192, 0.4, -1.25), (-0.6827, 0.9825, -1.25), (-0.6827, 0.9825, -1.0), (-1.192, 0.4, -1.0), (-0.6827, 0.9825, -1.0), (-0.6827, 0.9825, -1.25), (-0.5095, 1.083, -1.25), (-0.5095, 1.083, -1.0), (-0.3111, 1.113, -1.0), (-0.5095, 1.083, -1.0), (-0.5095, 1.083, -1.25), (-0.3395, 0.4825, 1.25), (1.444e-15, 0.4825, 1.25), (1.444e-15, -0.4825, 1.25), (-0.3395, -0.4825, 1.25), (-0.5127, 0.3825, 1.25), (-0.5127, -0.3825, 1.25), (-0.6629, -0.1, 1.25), (-0.6629, 0.1, 1.25), (0.3395, 0.4825, 1.25), (0.3395, -0.4825, 1.25), (0.5127, -0.3825, 1.25), (0.5127, 0.3825, 1.25), (0.6629, 0.1, 1.25), (0.6629, -0.1, 1.25), (-0.6827, -0.9629, -0.75), (-1.192, -0.392, -0.75), (-0.6327, -0.6825, 0.25), (-0.9923, 0.23, 0.25), (-1.192, 0.392, -0.75), (-0.6327, 0.6825, 0.25), (-0.6327, -0.6825, 0.25), (-1.192, -0.392, -0.75), (-0.9923, -0.23, 0.25), (-1.192, 0.392, -0.75), (-0.6827, 0.9629, -0.75), (-0.6327, 0.6825, 0.25), (-0.6629, 0.1, 1.25), (-0.9923, 0.23, 0.25), (-0.5127, 0.3825, 1.25), (-0.9923, 0.23, 0.25), (-0.6327, 0.6825, 0.25), (-0.5127, 0.3825, 1.25), (-0.6327, -0.6825, 0.25), (-0.9923, -0.23, 0.25), (-0.5127, -0.3825, 1.25), (-0.5127, -0.3825, 1.25), (-0.9923, -0.23, 0.25), (-0.6629, -0.1, 1.25), (2.166e-15, -0.7825, 0.25), (-0.4595, -0.7825, 0.25), (-0.3395, -0.4825, 1.25), (1.444e-15, -0.4825, 1.25), (0.3395, -0.4825, 1.25), (0.4595, -0.7825, 0.25), (-0.4595, -0.7825, 0.25), (-0.6327, -0.6825, 0.25), (-0.5127, -0.3825, 1.25), (-0.3395, -0.4825, 1.25), (-0.6327, 0.6825, 0.25), (-0.4595, 0.7825, 0.25), (-0.3395, 0.4825, 1.25), (-0.5127, 0.3825, 1.25), (-0.9923, -0.23, 0.25), (-0.9923, 0.23, 0.25), (-0.6629, 0.1, 1.25), (-0.6629, -0.1, 1.25), (-0.5095, -1.083, -1.0), (-0.5095, -1.083, -1.25), (-0.6827, -0.9825, -1.25), (-0.6827, -0.9825, -1.0), (-0.5095, -1.061, -0.75), (-0.6827, -0.9825, -1.0), (-0.6827, -0.9629, -0.75), (-0.5095, -1.061, -0.75), (-0.5095, -1.083, -1.0), (-0.6827, -0.9825, -1.0), (4.331e-15, -1.083, -1.0), (-0.5095, -1.083, -1.0), (-0.5095, -1.061, -0.75), (2.888e-15, -1.061, -0.75), (0.5095, -1.061, -0.75), (0.5095, -1.083, -1.0), (-1.192, 0.392, -0.75), (-0.6827, 0.9825, -1.0), (-0.6827, 0.9629, -0.75), (-1.192, 0.392, -0.75), (-1.192, 0.4, -1.0), (-0.6827, 0.9825, -1.0), (-0.5095, 1.061, -0.75), (-0.6827, 0.9629, -0.75), (-0.6827, 0.9825, -1.0), (-0.5095, 1.061, -0.75), (-0.6827, 0.9825, -1.0), (-0.5095, 1.083, -1.0), (-0.6827, -0.9825, -1.0), (-1.192, -0.392, -0.75), (-0.6827, -0.9629, -0.75), (-0.6827, -0.9825, -1.0), (-1.192, -0.4, -1.0), (-1.192, -0.392, -0.75), (2.166e-15, -0.7825, 0.25), (2.888e-15, -1.061, -0.75), (-0.5095, -1.061, -0.75), (-0.4595, -0.7825, 0.25), (0.4595, -0.7825, 0.25), (0.5095, -1.061, -0.75), (-1.192, -0.392, -0.75), (-1.192, 0.392, -0.75), (-0.9923, 0.23, 0.25), (-0.9923, -0.23, 0.25), (-0.6327, -0.6825, 0.25), (-0.5095, -1.061, -0.75), (-0.6827, -0.9629, -0.75), (-0.4595, -0.7825, 0.25), (-0.5095, -1.061, -0.75), (-0.6327, -0.6825, 0.25), (-0.4129, 1.091, -0.75), (-0.5095, 1.061, -0.75), (-0.5095, 1.083, -1.0), (-0.1511, 1.088, -0.3397), (-0.4129, 1.091, -0.75), (-0.2011, 1.121, -0.75), (-0.1926, 1.036, -0.1594), (-0.4129, 1.091, -0.75), (-0.1511, 1.088, -0.3397), (-0.1926, 1.036, -0.1594), (-0.1511, 1.088, -0.3397), (-0.07646, 1.084, -0.2898), (-0.1014, 1.027, -0.1085), (-0.1926, 1.036, -0.1594), (-0.07646, 1.084, -0.2898), (-0.1511, 1.088, -0.3397), (-0.2011, 1.121, -0.75), (-2.166e-15, 1.121, -0.75), (-1.444e-15, 1.084, -0.2898), (-0.07646, 1.084, -0.2898), (0.1511, 1.088, -0.3397), (0.2011, 1.121, -0.75), (0.07646, 1.084, -0.2898), (-0.2011, 1.121, -0.75), (-0.3111, 1.113, -1.0), (-2.166e-15, 1.113, -1.0), (-2.166e-15, 1.121, -0.75), (0.2011, 1.121, -0.75), (0.3111, 1.113, -1.0), (-0.3549, 1.003, -0.3436), (-0.5095, 1.061, -0.75), (-0.4129, 1.091, -0.75), (-0.1926, 1.036, -0.1594), (-0.3549, 1.003, -0.3436), (-0.4129, 1.091, -0.75), (-0.2679, 0.9673, -0.1021), (-0.3549, 1.003, -0.3436), (-0.1926, 1.036, -0.1594), (-0.4129, 1.091, -0.75), (-0.5095, 1.083, -1.0), (-0.3111, 1.113, -1.0), (-0.2011, 1.121, -0.75), (-0.4129, 1.091, -0.75), (-0.3111, 1.113, -1.0), (-0.3111, 1.113, -1.0), (-0.5095, 1.083, -1.25), (-1.444e-15, 1.083, -1.25), (-2.166e-15, 1.113, -1.0), (0.3111, 1.113, -1.0), (0.5095, 1.083, -1.25), (-0.1149, 0.9525, 1.226e-29), (-0.1014, 1.027, -0.1085), (-1.444e-15, 1.027, -0.1085), (-7.219e-16, 0.9525, 9.024e-16), (0.1149, 0.9525, -1.805e-16), (0.1014, 1.027, -0.1085), (-0.1014, 1.027, -0.1085), (-0.07646, 1.084, -0.2898), (-1.444e-15, 1.084, -0.2898), (-1.444e-15, 1.027, -0.1085), (0.1014, 1.027, -0.1085), (0.07646, 1.084, -0.2898), (-0.1149, 0.9525, 1.226e-29), (-0.2679, 0.9673, -0.1021), (-0.1926, 1.036, -0.1594), (-0.1149, 0.9525, 1.226e-29), (-0.1926, 1.036, -0.1594), (-0.1014, 1.027, -0.1085), (-0.6327, 0.6825, 0.25), (-0.4896, 0.95, -0.3517), (-0.4595, 0.7825, 0.25), (-0.3828, 0.7706, 0.307), (-0.4595, 0.7825, 0.25), (-0.3964, 0.8346, 0.1548), (-0.3549, 1.003, -0.3436), (-0.4896, 0.95, -0.3517), (-0.5095, 1.061, -0.75), (-0.2679, 0.9673, -0.1021), (-0.4896, 0.95, -0.3517), (-0.6827, 0.9629, -0.75), (-0.5095, 1.061, -0.75), (-0.6327, 0.6825, 0.25), (-0.6827, 0.9629, -0.75), (-0.4896, 0.95, -0.3517), (-0.1666, 0.7091, 0.5381), (-0.1149, 0.9525, 1.226e-29), (-7.219e-16, 0.9525, 9.024e-16), (2.888e-15, 0.7091, 0.5381), (0.1666, 0.7091, 0.5381), (0.1149, 0.9525, -1.805e-16), (-0.3964, 0.8346, 0.1548), (-0.4896, 0.95, -0.3517), (-0.2679, 0.9673, -0.1021), (-0.4595, 0.7825, 0.25), (-0.4896, 0.95, -0.3517), (-0.3964, 0.8346, 0.1548), (0.3395, 0.4825, 1.25), (0.3828, 0.7706, 0.307), (0.4595, 0.7825, 0.25), (0.3395, 0.4825, 1.25), (0.1666, 0.7091, 0.5381), (0.3828, 0.7706, 0.307), (0.1666, 0.7091, 0.5381), (0.1149, 0.9525, -1.805e-16), (0.3828, 0.7706, 0.307), (0.3828, 0.7706, 0.307), (0.1149, 0.9525, -1.805e-16), (0.3964, 0.8346, 0.1548), (0.3964, 0.8346, 0.1548), (0.1149, 0.9525, -1.805e-16), (0.2679, 0.9673, -0.1021), (1.192, -0.4, -1.0), (1.192, -0.4, -1.25), (0.6827, -0.9825, -1.25), (0.6827, -0.9825, -1.0), (1.192, -0.4, -1.0), (1.192, 0.4, -1.0), (1.192, 0.4, -1.25), (1.192, -0.4, -1.25), (1.192, 0.392, -0.75), (1.192, -0.392, -0.75), (1.192, 0.4, -1.0), (0.6827, 0.9825, -1.0), (0.6827, 0.9825, -1.25), (1.192, 0.4, -1.25), (0.5095, 1.083, -1.0), (0.5095, 1.083, -1.25), (0.6827, 0.9825, -1.25), (0.6827, 0.9825, -1.0), (0.3111, 1.113, -1.0), (0.5095, 1.083, -1.25), (0.5095, 1.083, -1.0), (0.6827, -0.9629, -0.75), (0.6327, -0.6825, 0.25), (1.192, -0.392, -0.75), (0.9923, 0.23, 0.25), (0.6327, 0.6825, 0.25), (1.192, 0.392, -0.75), (0.6327, -0.6825, 0.25), (0.9923, -0.23, 0.25), (1.192, -0.392, -0.75), (1.192, 0.392, -0.75), (0.6327, 0.6825, 0.25), (0.6827, 0.9629, -0.75), (0.6629, 0.1, 1.25), (0.5127, 0.3825, 1.25), (0.9923, 0.23, 0.25), (0.9923, 0.23, 0.25), (0.5127, 0.3825, 1.25), (0.6327, 0.6825, 0.25), (0.6327, -0.6825, 0.25), (0.5127, -0.3825, 1.25), (0.9923, -0.23, 0.25), (0.5127, -0.3825, 1.25), (0.6629, -0.1, 1.25), (0.9923, -0.23, 0.25), (0.5127, -0.3825, 1.25), (0.6327, -0.6825, 0.25), (0.4595, -0.7825, 0.25), (0.3395, -0.4825, 1.25), (0.3395, 0.4825, 1.25), (0.4595, 0.7825, 0.25), (0.6327, 0.6825, 0.25), (0.5127, 0.3825, 1.25), (0.6629, 0.1, 1.25), (0.9923, 0.23, 0.25), (0.9923, -0.23, 0.25), (0.6629, -0.1, 1.25), (0.6827, -0.9825, -1.25), (0.5095, -1.083, -1.25), (0.5095, -1.083, -1.0), (0.6827, -0.9825, -1.0), (0.5095, -1.061, -0.75), (0.6827, -0.9629, -0.75), (0.6827, -0.9825, -1.0), (0.5095, -1.061, -0.75), (0.6827, -0.9825, -1.0), (0.5095, -1.083, -1.0), (1.192, 0.392, -0.75), (0.6827, 0.9629, -0.75), (0.6827, 0.9825, -1.0), (1.192, 0.392, -0.75), (0.6827, 0.9825, -1.0), (1.192, 0.4, -1.0), (0.6827, 0.9629, -0.75), (0.5095, 1.061, -0.75), (0.6827, 0.9825, -1.0), (0.5095, 1.061, -0.75), (0.5095, 1.083, -1.0), (0.6827, 0.9825, -1.0), (0.6827, -0.9825, -1.0), (0.6827, -0.9629, -0.75), (1.192, -0.392, -0.75), (0.6827, -0.9825, -1.0), (1.192, -0.392, -0.75), (1.192, -0.4, -1.0), (0.9923, 0.23, 0.25), (1.192, 0.392, -0.75), (1.192, -0.392, -0.75), (0.9923, -0.23, 0.25), (0.6327, -0.6825, 0.25), (0.6827, -0.9629, -0.75), (0.5095, -1.061, -0.75), (0.4595, -0.7825, 0.25), (0.6327, -0.6825, 0.25), (0.5095, -1.061, -0.75), (0.4129, 1.091, -0.75), (0.5095, 1.083, -1.0), (0.5095, 1.061, -0.75), (0.1511, 1.088, -0.3397), (0.2011, 1.121, -0.75), (0.4129, 1.091, -0.75), (0.1926, 1.036, -0.1594), (0.1511, 1.088, -0.3397), (0.4129, 1.091, -0.75), (0.1926, 1.036, -0.1594), (0.07646, 1.084, -0.2898), (0.1511, 1.088, -0.3397), (0.1014, 1.027, -0.1085), (0.07646, 1.084, -0.2898), (0.1926, 1.036, -0.1594), (0.3549, 1.003, -0.3436), (0.4129, 1.091, -0.75), (0.5095, 1.061, -0.75), (0.1926, 1.036, -0.1594), (0.4129, 1.091, -0.75), (0.3549, 1.003, -0.3436), (0.2679, 0.9673, -0.1021), (0.1926, 1.036, -0.1594), (0.3549, 1.003, -0.3436), (0.4129, 1.091, -0.75), (0.3111, 1.113, -1.0), (0.5095, 1.083, -1.0), (0.2011, 1.121, -0.75), (0.3111, 1.113, -1.0), (0.4129, 1.091, -0.75), (0.1149, 0.9525, -1.805e-16), (0.1926, 1.036, -0.1594), (0.2679, 0.9673, -0.1021), (0.1149, 0.9525, -1.805e-16), (0.1014, 1.027, -0.1085), (0.1926, 1.036, -0.1594), (0.6327, 0.6825, 0.25), (0.4595, 0.7825, 0.25), (0.4896, 0.95, -0.3517), (0.3828, 0.7706, 0.307), (0.3964, 0.8346, 0.1548), (0.4595, 0.7825, 0.25), (0.3549, 1.003, -0.3436), (0.5095, 1.061, -0.75), (0.4896, 0.95, -0.3517), (0.2679, 0.9673, -0.1021), (0.4896, 0.95, -0.3517), (0.5095, 1.061, -0.75), (0.6827, 0.9629, -0.75), (0.6327, 0.6825, 0.25), (0.4896, 0.95, -0.3517), (0.6827, 0.9629, -0.75), (0.3964, 0.8346, 0.1548), (0.2679, 0.9673, -0.1021), (0.4896, 0.95, -0.3517), (0.4595, 0.7825, 0.25), (0.3964, 0.8346, 0.1548), (0.4896, 0.95, -0.3517)], [], [(0, 2, 1), (5, 4, 3), (8, 7, 6), (6, 9, 8), (10, 7, 8), (8, 11, 10), (14, 13, 12), (12, 15, 14), (12, 16, 15), (16, 17, 15), (16, 18, 17), (18, 19, 17), (20, 13, 14), (20, 14, 21), (22, 20, 21), (22, 21, 23), (24, 22, 23), (23, 25, 24), (28, 27, 26), (31, 30, 29), (34, 33, 32), (37, 36, 35), (35, 38, 37), (39, 38, 35), (35, 40, 39), (43, 42, 41), (41, 44, 43), (47, 46, 45), (45, 48, 47), (49, 47, 48), (48, 50, 49), (53, 52, 51), (51, 54, 53), (57, 56, 55), (55, 58, 57), (61, 60, 59), (64, 63, 62), (62, 65, 64), (62, 66, 65), (66, 67, 65), (66, 68, 67), (66, 69, 68), (70, 63, 64), (70, 64, 71), (70, 71, 72), (73, 70, 72), (74, 73, 72), (72, 75, 74), (78, 77, 76), (81, 80, 79), (84, 83, 82), (87, 86, 85), (90, 89, 88), (93, 92, 91), (96, 95, 94), (99, 98, 97), (102, 101, 100), (100, 103, 102), (104, 103, 100), (100, 105, 104), (108, 107, 106), (106, 109, 108), (112, 111, 110), (110, 113, 112), (116, 115, 114), (114, 117, 116), (120, 119, 118), (118, 121, 120), (124, 123, 122), (127, 126, 125), (130, 129, 128), (128, 131, 130), (132, 131, 128), (128, 133, 132), (136, 135, 134), (139, 138, 137), (142, 141, 140), (145, 144, 143), (148, 147, 146), (151, 150, 149), (154, 153, 152), (152, 155, 154), (156, 152, 153), (153, 157, 156), (160, 159, 158), (158, 161, 160), (164, 163, 162), (167, 166, 165), (170, 169, 168), (173, 172, 171), (176, 175, 174), (179, 178, 177), (182, 181, 180), (185, 184, 183), (183, 186, 185), (183, 187, 186), (185, 186, 188), (188, 189, 185), (186, 190, 188), (193, 192, 191), (191, 194, 193), (193, 194, 195), (195, 196, 193), (199, 198, 197), (202, 201, 200), (205, 204, 203), (208, 207, 206), (211, 210, 209), (214, 213, 212), (212, 215, 214), (214, 215, 216), (216, 217, 214), (220, 219, 218), (218, 221, 220), (220, 221, 222), (222, 223, 220), (226, 225, 224), (224, 227, 226), (226, 227, 228), (228, 229, 226), (232, 231, 230), (235, 234, 233), (238, 237, 236), (241, 240, 239), (244, 243, 242), (242, 243, 245), (248, 247, 246), (251, 250, 249), (254, 253, 252), (252, 255, 254), (254, 255, 256), (256, 257, 254), (260, 259, 258), (263, 262, 261), (266, 265, 264), (269, 268, 267), (272, 271, 270), (275, 274, 273), (278, 277, 276), (281, 280, 279), (279, 282, 281), (285, 284, 283), (283, 286, 285), (283, 284, 287), (287, 288, 283), (291, 290, 289), (289, 292, 291), (295, 294, 293), (293, 296, 295), (299, 298, 297), (302, 301, 300), (305, 304, 303), (308, 307, 306), (311, 310, 309), (314, 313, 312), (317, 316, 315), (320, 319, 318), (323, 322, 321), (326, 325, 324), (324, 327, 326), (330, 329, 328), (328, 331, 330), (334, 333, 332), (332, 335, 334), (338, 337, 336), (336, 339, 338), (342, 341, 340), (345, 344, 343), (348, 347, 346), (351, 350, 349), (354, 353, 352), (357, 356, 355), (360, 359, 358), (363, 362, 361), (366, 365, 364), (364, 367, 366), (370, 369, 368), (373, 372, 371), (376, 375, 374), (379, 378, 377), (382, 381, 380), (385, 384, 383), (388, 387, 386), (391, 390, 389), (394, 393, 392), (397, 396, 395), (400, 399, 398), (403, 402, 401), (406, 405, 404), (409, 408, 407), (412, 411, 410), (415, 414, 413), (418, 417, 416), (418, 416, 419), (422, 421, 420), (425, 424, 423), (428, 427, 426), (431, 430, 429)])
_uv = me_mesh1_collider.uv_layers.new(name='UV')
_uv.uv.foreach_set('vector', [11.94, 41.17, 12.81, 2.32, 15.78, -0.02769, 5.311, 11.98, 13.71, 2.457, 12.51, 41.3, -1.275e-13, 41.13, -2.175e-13, 11.72, 6.559, 11.72, 6.559, 11.72, 13.37, 41.13, -1.275e-13, 41.13, -6.559, 11.72, -2.175e-13, 11.72, -1.275e-13, 41.13, -1.275e-13, 41.13, -13.37, 41.13, -6.559, 11.72, -8.391e-14, -42.62, 2.003e-13, 42.62, -20.06, 42.62, -20.06, 42.62, -20.06, -42.62, -8.391e-14, -42.62, -20.06, 42.62, -26.88, 38.68, -20.06, -42.62, -26.88, 38.68, -26.88, -38.68, -20.06, -42.62, -26.88, 38.68, -46.94, 15.75, -26.88, -38.68, -46.94, 15.75, -46.94, -15.75, -26.88, -38.68, 20.06, 42.62, 2.003e-13, 42.62, -8.391e-14, -42.62, 20.06, 42.62, -8.391e-14, -42.62, 20.06, -42.62, 26.88, 38.68, 20.06, 42.62, 20.06, -42.62, 26.88, 38.68, 20.06, -42.62, 26.88, -38.68, 46.94, 15.75, 26.88, 38.68, 26.88, -38.68, 26.88, -38.68, 46.94, -15.75, 46.94, 15.75, -2.22, -14.84, 9.436, -1.692, 1.488, 8.206, -2.151, -14.89, 9.575, -8.256, 9.495, -1.736, -2.417, -14.48, 3.397, -18.84, 9.327, -7.881, -20.06, -39.37, -20.06, -49.21, 1.217e-13, -49.21, 1.217e-13, -49.21, 6.486e-14, -39.37, -20.06, -39.37, 20.06, -39.37, 6.486e-14, -39.37, 1.217e-13, -49.21, 1.217e-13, -49.21, 20.06, -49.21, 20.06, -39.37, -19.05, -39.37, -19.05, -49.21, 11.42, -49.21, 11.42, -49.21, 11.42, -39.37, -19.05, -39.37, -15.75, -39.37, -15.75, -49.21, 15.75, -49.21, 15.75, -49.21, 15.75, -39.37, -15.75, -39.37, -15.43, -29.53, -15.75, -39.37, 15.75, -39.37, 15.75, -39.37, 15.43, -29.53, -15.43, -29.53, -11.42, -39.37, -11.42, -49.21, 19.05, -49.21, 19.05, -49.21, 19.05, -39.37, -11.42, -39.37, -3.937, -49.21, 3.937, -49.21, 3.937, -39.37, 3.937, -39.37, -3.937, -39.37, -3.937, -49.21, 13.46, -49.21, 13.46, -39.37, 5.563, -39.37, -9.09e-14, 19.0, -9.09e-14, -19.0, 13.37, -19.0, 13.37, -19.0, 13.37, 19.0, -9.09e-14, 19.0, 13.37, -19.0, 20.19, -15.06, 13.37, 19.0, 20.19, -15.06, 20.19, 15.06, 13.37, 19.0, 20.19, -15.06, 26.1, 3.937, 20.19, 15.06, 20.19, -15.06, 26.1, -3.937, 26.1, 3.937, -13.37, -19.0, -9.09e-14, -19.0, -9.09e-14, 19.0, -13.37, -19.0, -9.09e-14, 19.0, -13.37, 19.0, -13.37, -19.0, -13.37, 19.0, -20.19, 15.06, -20.19, -15.06, -13.37, -19.0, -20.19, 15.06, -26.1, -3.937, -20.19, -15.06, -20.19, 15.06, -20.19, 15.06, -26.1, 3.937, -26.1, -3.937, 3.46, 1.632, -19.74, -38.71, 10.38, -38.71, -5.543, 0.5042, 17.12, -40.15, 17.21, 0.5042, -17.21, 0.5042, -17.12, -40.15, 5.543, 0.5042, -3.46, 1.632, -10.38, -38.71, 19.74, -38.71, -3.827, 38.16, 10.33, -3.577, 8.769, 38.16, 0.7654, 40.58, -5.543, -0.308, 17.21, -0.308, -0.7654, 40.58, -17.21, -0.308, 5.543, -0.308, -8.769, 38.16, -10.33, -3.577, 3.827, 38.16, -13.37, 41.68, -18.09, 0.5747, 2.952e-15, 0.5747, 2.952e-15, 0.5747, 6.087e-15, 41.68, -13.37, 41.68, 13.37, 41.68, 6.087e-15, 41.68, 2.952e-15, 0.5747, 2.952e-15, 0.5747, 18.09, 0.5747, 13.37, 41.68, -9.952, 39.83, -8.138, -1.508, -0.2637, -1.508, -0.2637, -1.508, -2.078, 39.83, -9.952, 39.83, 2.078, 39.83, 0.2637, -1.508, 8.138, -1.508, 8.138, -1.508, 9.952, 39.83, 2.078, 39.83, -3.937, 38.58, -9.055, -2.874, 9.055, -2.874, 9.055, -2.874, 3.937, 38.58, -3.937, 38.58, -3.937, -49.21, 3.937, -49.21, 3.937, -39.37, 3.937, -39.37, -3.937, -39.37, -3.937, -49.21, -4.726, -32.61, -4.345, -42.48, 3.109, -32.61, -3.937, -42.77, 3.937, -42.77, 3.511, -32.9, -20.06, -33.02, -20.06, -42.9, 6.74e-14, -42.9, 6.74e-14, -42.9, 1.262e-14, -33.02, -20.06, -33.02, 20.06, -33.02, 1.262e-14, -33.02, 6.74e-14, -42.9, 6.74e-14, -42.9, 20.06, -42.9, 20.06, -33.02, -10.38, -31.85, -10.96, -41.71, 19.74, -31.85, -11.42, -40.32, 19.05, -40.32, 19.29, -30.48, 4.345, -42.48, 4.726, -32.61, -3.109, -32.61, -3.937, -42.77, 3.937, -42.77, -3.511, -32.9, 10.38, -31.85, -19.74, -31.85, 10.96, -41.71, -19.29, -30.48, -19.05, -40.32, 11.42, -40.32, -20.06, -39.65, 1.723e-14, -39.65, 1.412e-14, 1.221, 1.412e-14, 1.221, -18.09, 1.221, -20.06, -39.65, 18.09, 1.221, 1.412e-14, 1.221, 1.723e-14, -39.65, 1.723e-14, -39.65, 20.06, -39.65, 18.09, 1.221, -9.055, 1.99, -15.43, -38.16, 15.43, -38.16, 15.43, -38.16, 9.055, 1.99, -9.055, 1.99, -4.726, -40.51, 3.109, -40.51, -8.448, 0.2558, -8.138, 0.3258, 3.511, -40.41, -0.2637, 0.3258, 6.516, -43.08, 6.768, -33.21, 2.787, -33.21, 1.651, -33.66, 10.08, -33.66, -0.1183, -17.43, -7.781, -21.68, 1.979, -38.17, -5.575, -14.43, -2.249, -21.88, 0.6473, -23.91, 2.526, -16.58, -0.1973, -23.46, 4.508, -18.09, 0.9538, -15.99, -1.792e-13, -32.92, 7.916, -32.92, 5.948, -16.72, 5.948, -16.72, -1.99e-13, -14.75, -1.792e-13, -32.92, 5.948, -16.72, 3.01, -14.75, -1.99e-13, -14.75, -1.792e-13, -32.92, -1.99e-13, -14.75, -5.948, -16.72, -5.948, -16.72, -7.916, -32.92, -1.792e-13, -32.92, -1.99e-13, -14.75, -3.01, -14.75, -5.948, -16.72, -6.871e-14, -37.89, 12.25, -37.89, 7.916, -28.04, 7.916, -28.04, -6.987e-14, -28.04, -6.871e-14, -37.89, -6.871e-14, -37.89, -6.987e-14, -28.04, -7.916, -28.04, -7.916, -28.04, -12.25, -37.89, -6.871e-14, -37.89, 2.787, -39.69, 6.768, -39.69, 1.626, -23.2, -5.672, -39.94, -6.085, -23.42, -12.33, -15.93, -15.11, -17.67, -9.022, -25.28, -11.18, -15.31, 5.563, -40.47, 13.46, -40.47, 9.656, -30.63, 5.985, -40.64, 10.08, -30.8, 1.651, -30.8, -9.346e-14, -43.78, 20.06, -43.78, 12.25, -33.87, 12.25, -33.87, -6.92e-14, -33.87, -9.346e-14, -43.78, -9.346e-14, -43.78, -6.92e-14, -33.87, -12.25, -33.87, -12.25, -33.87, -20.06, -43.78, -9.346e-14, -43.78, -1.965e-13, -26.35, 3.994, -26.35, 4.523, -21.17, 4.523, -21.17, -2.066e-13, -21.17, -1.965e-13, -26.35, -1.965e-13, -26.35, -2.066e-13, -21.17, -4.523, -21.17, -4.523, -21.17, -3.994, -26.35, -1.965e-13, -26.35, -1.721e-13, -23.81, 3.01, -23.81, 3.994, -16.32, 3.994, -16.32, -1.599e-13, -16.32, -1.721e-13, -23.81, -1.721e-13, -23.81, -1.599e-13, -16.32, -3.994, -16.32, -3.994, -16.32, -3.01, -23.81, -1.721e-13, -23.81, -7.131, -27.71, -3.417, -25.01, -8.858, -20.19, -6.562, -24.96, -3.182, -27.33, -5.297, -19.91, 0.2637, 0.3258, -2.008, -24.19, 8.138, 0.3258, 9.955, -8.209, 12.75, -4.131, 9.848, -1.69, 2.539, -40.78, 3.486, -24.51, -2.218, -24.18, -2.218, -24.18, 3.486, -24.51, -4.839, -14.32, -3.109, -40.45, 4.726, -40.45, -1.642, -24.22, -1.788, -24.27, 4.566, -40.5, 8.324, 0.2597, -5.539e-14, -15.46, 4.523, -15.46, 6.559, 7.796, 6.559, 7.796, -1.761e-13, 7.796, -5.539e-14, -15.46, -5.539e-14, -15.46, -1.761e-13, 7.796, -6.559, 7.796, -6.559, 7.796, -4.523, -15.46, -5.539e-14, -15.46, -5.082, -14.49, 3.226, -24.7, 1.609, -3.98, 3.034, -3.84, 4.871, -24.54, 6.084, 0.04896, -15.78, -0.02769, -12.81, 2.32, -11.94, 41.17, -13.71, 2.457, -5.311, 11.98, -12.51, 41.3, -9.436, -1.692, 2.22, -14.84, -1.488, 8.206, -9.575, -8.256, 2.151, -14.89, -9.495, -1.736, -3.397, -18.84, 2.417, -14.48, -9.327, -7.881, -11.42, -49.21, 19.05, -49.21, 19.05, -39.37, 19.05, -39.37, -11.42, -39.37, -11.42, -49.21, 15.75, -49.21, 15.75, -39.37, -15.75, -39.37, -15.75, -39.37, -15.75, -49.21, 15.75, -49.21, -15.75, -39.37, 15.75, -39.37, 15.43, -29.53, 15.43, -29.53, -15.43, -29.53, -15.75, -39.37, 11.42, -49.21, 11.42, -39.37, -19.05, -39.37, -19.05, -39.37, -19.05, -49.21, 11.42, -49.21, -3.937, -49.21, 3.937, -49.21, 3.937, -39.37, 3.937, -39.37, -3.937, -39.37, -3.937, -49.21, -13.46, -39.37, -13.46, -49.21, -5.563, -39.37, 19.74, -38.71, -3.46, 1.632, -10.38, -38.71, -17.12, -40.15, 5.543, 0.5042, -17.21, 0.5042, 17.12, -40.15, 17.21, 0.5042, -5.543, 0.5042, 10.38, -38.71, 3.46, 1.632, -19.74, -38.71, -10.33, -3.577, 3.827, 38.16, -8.769, 38.16, 5.543, -0.308, -0.7654, 40.58, -17.21, -0.308, 17.21, -0.308, 0.7654, 40.58, -5.543, -0.308, 10.33, -3.577, 8.769, 38.16, -3.827, 38.16, 0.2637, -1.508, 8.138, -1.508, 9.952, 39.83, 9.952, 39.83, 2.078, 39.83, 0.2637, -1.508, -8.138, -1.508, -0.2637, -1.508, -2.078, 39.83, -2.078, 39.83, -9.952, 39.83, -8.138, -1.508, -9.055, -2.874, 9.055, -2.874, 3.937, 38.58, 3.937, 38.58, -3.937, 38.58, -9.055, -2.874, -3.937, -39.37, -3.937, -49.21, 3.937, -49.21, 3.937, -49.21, 3.937, -39.37, -3.937, -39.37, 4.345, -42.48, 4.726, -32.61, -3.109, -32.61, -3.937, -42.77, 3.937, -42.77, -3.511, -32.9, 10.96, -41.71, 10.38, -31.85, -19.74, -31.85, -19.05, -40.32, 11.42, -40.32, -19.29, -30.48, -4.345, -42.48, 3.109, -32.61, -4.726, -32.61, -3.937, -42.77, 3.937, -42.77, 3.511, -32.9, 19.74, -31.85, -10.38, -31.85, -10.96, -41.71, 19.05, -40.32, 19.29, -30.48, -11.42, -40.32, -15.43, -38.16, 15.43, -38.16, 9.055, 1.99, 9.055, 1.99, -9.055, 1.99, -15.43, -38.16, -3.109, -40.51, 4.726, -40.51, 8.448, 0.2558, -3.511, -40.41, 8.138, 0.3258, 0.2637, 0.3258, -6.768, -33.21, -6.516, -43.08, -2.787, -33.21, -10.08, -33.66, -1.651, -33.66, 0.1183, -17.43, -1.979, -38.17, 7.781, -21.68, 5.575, -14.43, -0.6473, -23.91, 2.249, -21.88, -2.526, -16.58, -4.508, -18.09, 0.1973, -23.46, -0.9538, -15.99, -6.768, -39.69, -2.787, -39.69, -1.626, -23.2, 6.085, -23.42, 5.672, -39.94, 12.33, -15.93, 9.022, -25.28, 15.11, -17.67, 11.18, -15.31, -13.46, -40.47, -5.563, -40.47, -9.656, -30.63, -10.08, -30.8, -5.985, -40.64, -1.651, -30.8, 3.417, -25.01, 7.131, -27.71, 8.858, -20.19, 3.182, -27.33, 6.562, -24.96, 5.297, -19.91, 2.008, -24.19, -0.2637, 0.3258, -8.138, 0.3258, -12.75, -4.131, -9.955, -8.209, -9.848, -1.69, -3.486, -24.51, -2.539, -40.78, 2.218, -24.18, -3.486, -24.51, 2.218, -24.18, 4.839, -14.32, -4.726, -40.45, 3.109, -40.45, 1.642, -24.22, -4.566, -40.5, 1.788, -24.27, -8.324, 0.2597, -3.226, -24.7, 5.082, -14.49, -1.609, -3.98, -4.871, -24.54, -3.034, -3.84, -6.084, 0.04896])
me_mesh1_collider.use_remesh_preserve_volume = False
me_mesh1_collider.use_remesh_preserve_attributes = False
me_mesh1_collider.use_mirror_vertex_groups = False
me_mesh1_collider.update()
me_flagobj = bpy.data.meshes.new('flagObj')
me_flagobj.from_pydata([(0.128, 0.0, -0.08), (0.128, 0.0, -0.02667), (0.128, 0.0, 0.02667), (0.128, 0.0, 0.08), (-0.128, 0.0, 0.08), (-0.128, 0.0, 0.02667), (-0.128, 0.0, -0.02667), (-0.128, 0.0, -0.08), (0.128, 0.0, -0.08), (0.128, 0.0, 0.08)], [], [(5, 4, 3), (3, 6, 5), (3, 7, 6), (3, 0, 7), (9, 2, 8), (2, 1, 8)])
me_flagobj.polygons.foreach_set('use_smooth', [True] * 6)
_uv = me_flagobj.uv_layers.new(name='UV')
_uv.uv.foreach_set('vector', [1.0, 0.6667, 1.0, 1.0, 0.0, 1.0, 0.0, 1.0, 1.0, 0.3333, 1.0, 0.6667, 0.0, 1.0, 1.0, 5.551e-17, 1.0, 0.3333, 0.0, 1.0, 5.551e-17, 0.0, 1.0, 5.551e-17, 0.0, 1.0, 0.0, 0.6667, 5.551e-17, 0.0, 0.0, 0.6667, 0.0, 0.3333, 5.551e-17, 0.0])
me_flagobj.materials.append(mat_flagobj)
me_flagobj.use_remesh_preserve_volume = False
me_flagobj.use_remesh_preserve_attributes = False
me_flagobj.use_mirror_vertex_groups = False
me_flagobj.update()
me_airlock = bpy.data.meshes.new('airlock')
me_airlock.from_pydata([(-0.2, -0.3, -0.3), (-0.2, -0.3, 0.3), (-0.2, 0.3, 0.3), (-0.2, 0.3, -0.3), (0.2, 0.3, -0.3), (0.2, 0.3, 0.3), (0.2, -0.3, 0.3), (0.2, -0.3, -0.3)], [(0, 1), (1, 2), (2, 3), (3, 4), (4, 5), (5, 6), (6, 7), (7, 0), (6, 1), (5, 2), (7, 4), (3, 0)], [])
me_airlock.use_remesh_preserve_volume = False
me_airlock.use_remesh_preserve_attributes = False
me_airlock.use_mirror_vertex_groups = False
me_airlock.update()
me_ladder = bpy.data.meshes.new('ladder')
me_ladder.from_pydata([(-0.15, -0.3, -0.35), (-0.15, -0.3, 0.35), (-0.15, 0.3, 0.35), (-0.15, 0.3, -0.35), (0.15, 0.3, -0.35), (0.15, 0.3, 0.35), (0.15, -0.3, 0.35), (0.15, -0.3, -0.35)], [(0, 1), (1, 2), (2, 3), (3, 4), (4, 5), (5, 6), (6, 7), (7, 0), (6, 1), (5, 2), (7, 4), (3, 0)], [])
me_ladder.use_remesh_preserve_volume = False
me_ladder.use_remesh_preserve_attributes = False
me_ladder.use_mirror_vertex_groups = False
me_ladder.update()

# ---- objects
ob_b9_cockpit_s2 = bpy.data.objects.new('B9_Cockpit_S2', None)
ob_thrusters = bpy.data.objects.new('thrusters', None)
ob_rcsthruster_013 = bpy.data.objects.new('RCSthruster.013', None)
ob_rcsthruster_012 = bpy.data.objects.new('RCSthruster.012', None)
ob_rcsthruster_011 = bpy.data.objects.new('RCSthruster.011', None)
ob_rcsthruster_010 = bpy.data.objects.new('RCSthruster.010', None)
ob_rcsthruster_009 = bpy.data.objects.new('RCSthruster.009', None)
ob_rcsthruster_008 = bpy.data.objects.new('RCSthruster.008', None)
ob_rcsthruster_007 = bpy.data.objects.new('RCSthruster.007', None)
ob_rcsthruster_006 = bpy.data.objects.new('RCSthruster.006', None)
ob_rcsthruster_005 = bpy.data.objects.new('RCSthruster.005', None)
ob_rcsthruster_004 = bpy.data.objects.new('RCSthruster.004', None)
ob_rcsthruster_003 = bpy.data.objects.new('RCSthruster.003', None)
ob_rcsthruster_002 = bpy.data.objects.new('RCSthruster.002', None)
ob_rcsthruster_001 = bpy.data.objects.new('RCSthruster.001', None)
ob_rcsthruster = bpy.data.objects.new('RCSthruster', None)
ob_model_cockpit_s2_updated = bpy.data.objects.new('model_cockpit_s2_updated', None)
ob_model_cockpit_s2_u6 = bpy.data.objects.new('model_cockpit_s2_u6', me_model_cockpit_s2_u6)
ob_mesh1_component_14_1_model = bpy.data.objects.new('Mesh1_Component_14_1 Model', me_mesh1_component_14_1_model)
ob_mesh1_component_14_1_model_collider = bpy.data.objects.new('Mesh1_Component_14_1 Model.collider', me_mesh1_component_14_1_model_collider)
ob_model_cockpit_s2_collider = bpy.data.objects.new('model_cockpit_s2_collider', None)
ob_mesh1_collider = bpy.data.objects.new('Mesh1.collider', me_mesh1_collider)
ob_airlock = bpy.data.objects.new('airlock', None)
ob_ladder = bpy.data.objects.new('ladder', None)
ob_flagobj = bpy.data.objects.new('flagObj', me_flagobj)
ob_b9landingcamera = bpy.data.objects.new('B9LandingCamera', None)
ob_b9forwardcamera = bpy.data.objects.new('B9ForwardCamera', None)
ob_airlock_001 = bpy.data.objects.new('airlock.001', None)
ob_ladder_001 = bpy.data.objects.new('ladder.001', None)
ob_lamp = bpy.data.objects.new('Lamp', light_lamp)
ob_camera = bpy.data.objects.new('Camera', cam_camera)
ob_mesh_airlock = bpy.data.objects.new('mesh:airlock', me_airlock)
ob_mesh_ladder = bpy.data.objects.new('mesh:ladder', me_ladder)

# ---- transforms, parenting, visibility, modifiers, constraints
ob_b9_cockpit_s2.location = (0.0, 0.0, 0.0)
ob_b9_cockpit_s2.rotation_mode = 'QUATERNION'
ob_b9_cockpit_s2.rotation_quaternion = (1.0, -0.0, -0.0, -0.0)
ob_b9_cockpit_s2.empty_image_offset = (0.0, 0.0)
ob_b9_cockpit_s2.lineart.crease_threshold = 0.0
ob_thrusters.parent = ob_b9_cockpit_s2
ob_thrusters.location = (0.0, 0.0, 0.0)
ob_thrusters.rotation_mode = 'QUATERNION'
ob_thrusters.rotation_quaternion = (1.0, -0.0, -0.0, -0.0)
ob_thrusters.empty_image_offset = (0.0, 0.0)
ob_thrusters.lineart.crease_threshold = 0.0
ob_rcsthruster_013.parent = ob_thrusters
ob_rcsthruster_013.location = (-0.9214, -0.1277, 0.4168)
ob_rcsthruster_013.rotation_mode = 'QUATERNION'
ob_rcsthruster_013.rotation_quaternion = (-0.5, -0.5, 0.5, 0.5)
ob_rcsthruster_013.empty_display_type = 'SINGLE_ARROW'
ob_rcsthruster_013.empty_display_size = 0.5
ob_rcsthruster_013.empty_image_offset = (0.0, 0.0)
ob_rcsthruster_013.lineart.crease_threshold = 0.0
ob_rcsthruster_012.parent = ob_thrusters
ob_rcsthruster_012.location = (-0.9214, 0.01224, 0.4168)
ob_rcsthruster_012.rotation_mode = 'QUATERNION'
ob_rcsthruster_012.rotation_quaternion = (-0.5, -0.5, 0.5, 0.5)
ob_rcsthruster_012.empty_display_type = 'SINGLE_ARROW'
ob_rcsthruster_012.empty_display_size = 0.5
ob_rcsthruster_012.empty_image_offset = (0.0, 0.0)
ob_rcsthruster_012.lineart.crease_threshold = 0.0
ob_rcsthruster_011.parent = ob_thrusters
ob_rcsthruster_011.location = (-0.8903, -0.05725, 0.5619)
ob_rcsthruster_011.rotation_mode = 'QUATERNION'
ob_rcsthruster_011.rotation_quaternion = (-0.7044, 0.7044, 0.06163, -0.06163)
ob_rcsthruster_011.scale = (1.0, 1.0, 1.0)
ob_rcsthruster_011.empty_display_type = 'SINGLE_ARROW'
ob_rcsthruster_011.empty_display_size = 0.5
ob_rcsthruster_011.empty_image_offset = (0.0, 0.0)
ob_rcsthruster_011.lineart.crease_threshold = 0.0
ob_rcsthruster_010.parent = ob_thrusters
ob_rcsthruster_010.location = (-0.8593, -0.0518, 0.675)
ob_rcsthruster_010.rotation_mode = 'QUATERNION'
ob_rcsthruster_010.rotation_quaternion = (-0.7044, 0.7044, 0.06163, -0.06163)
ob_rcsthruster_010.scale = (1.0, 1.0, 1.0)
ob_rcsthruster_010.empty_display_type = 'SINGLE_ARROW'
ob_rcsthruster_010.empty_display_size = 0.5
ob_rcsthruster_010.empty_image_offset = (0.0, 0.0)
ob_rcsthruster_010.lineart.crease_threshold = 0.0
ob_rcsthruster_009.parent = ob_thrusters
ob_rcsthruster_009.location = (0.8635, -0.0518, 0.675)
ob_rcsthruster_009.rotation_mode = 'QUATERNION'
ob_rcsthruster_009.rotation_quaternion = (0.7044, -0.7044, 0.06163, -0.06163)
ob_rcsthruster_009.scale = (1.0, 1.0, 1.0)
ob_rcsthruster_009.empty_display_type = 'SINGLE_ARROW'
ob_rcsthruster_009.empty_display_size = 0.5
ob_rcsthruster_009.empty_image_offset = (0.0, 0.0)
ob_rcsthruster_009.lineart.crease_threshold = 0.0
ob_rcsthruster_008.parent = ob_thrusters
ob_rcsthruster_008.location = (0.8944, -0.05725, 0.5619)
ob_rcsthruster_008.rotation_mode = 'QUATERNION'
ob_rcsthruster_008.rotation_quaternion = (0.7044, -0.7044, 0.06163, -0.06163)
ob_rcsthruster_008.empty_display_type = 'SINGLE_ARROW'
ob_rcsthruster_008.empty_display_size = 0.5
ob_rcsthruster_008.empty_image_offset = (0.0, 0.0)
ob_rcsthruster_008.lineart.crease_threshold = 0.0
ob_rcsthruster_007.parent = ob_thrusters
ob_rcsthruster_007.location = (0.9263, 0.01224, 0.4168)
ob_rcsthruster_007.rotation_mode = 'QUATERNION'
ob_rcsthruster_007.rotation_quaternion = (-0.5, -0.5, -0.5, -0.5)
ob_rcsthruster_007.empty_display_type = 'SINGLE_ARROW'
ob_rcsthruster_007.empty_display_size = 0.5
ob_rcsthruster_007.empty_image_offset = (0.0, 0.0)
ob_rcsthruster_007.lineart.crease_threshold = 0.0
ob_rcsthruster_006.parent = ob_thrusters
ob_rcsthruster_006.location = (0.9263, -0.1277, 0.4168)
ob_rcsthruster_006.rotation_mode = 'QUATERNION'
ob_rcsthruster_006.rotation_quaternion = (-0.5, -0.5, -0.5, -0.5)
ob_rcsthruster_006.empty_display_type = 'SINGLE_ARROW'
ob_rcsthruster_006.empty_display_size = 0.5
ob_rcsthruster_006.empty_image_offset = (0.0, 0.0)
ob_rcsthruster_006.lineart.crease_threshold = 0.0
ob_rcsthruster_005.parent = ob_thrusters
ob_rcsthruster_005.location = (-0.13, -0.6417, 0.7306)
ob_rcsthruster_005.rotation_mode = 'QUATERNION'
ob_rcsthruster_005.rotation_quaternion = (0.7071, 0.7071, -0.0, -0.0)
ob_rcsthruster_005.empty_display_type = 'SINGLE_ARROW'
ob_rcsthruster_005.empty_display_size = 0.5
ob_rcsthruster_005.empty_image_offset = (0.0, 0.0)
ob_rcsthruster_005.lineart.crease_threshold = 0.0
ob_rcsthruster_004.parent = ob_thrusters
ob_rcsthruster_004.location = (0.13, -0.6417, 0.7306)
ob_rcsthruster_004.rotation_mode = 'QUATERNION'
ob_rcsthruster_004.rotation_quaternion = (0.7071, 0.7071, -0.0, -0.0)
ob_rcsthruster_004.empty_display_type = 'SINGLE_ARROW'
ob_rcsthruster_004.empty_display_size = 0.5
ob_rcsthruster_004.empty_image_offset = (0.0, 0.0)
ob_rcsthruster_004.lineart.crease_threshold = 0.0
ob_rcsthruster_003.parent = ob_thrusters
ob_rcsthruster_003.location = (0.0, -0.6417, 0.7306)
ob_rcsthruster_003.rotation_mode = 'QUATERNION'
ob_rcsthruster_003.rotation_quaternion = (0.7071, 0.7071, -0.0, -0.0)
ob_rcsthruster_003.empty_display_type = 'SINGLE_ARROW'
ob_rcsthruster_003.empty_display_size = 0.5
ob_rcsthruster_003.empty_image_offset = (0.0, 0.0)
ob_rcsthruster_003.lineart.crease_threshold = 0.0
ob_rcsthruster_002.parent = ob_thrusters
ob_rcsthruster_002.location = (-0.12, -0.5989, 1.039)
ob_rcsthruster_002.rotation_mode = 'QUATERNION'
ob_rcsthruster_002.rotation_quaternion = (1.0, -0.0, -0.0, -0.0)
ob_rcsthruster_002.empty_display_type = 'SINGLE_ARROW'
ob_rcsthruster_002.empty_display_size = 0.5
ob_rcsthruster_002.empty_image_offset = (0.0, 0.0)
ob_rcsthruster_002.lineart.crease_threshold = 0.0
ob_rcsthruster_001.parent = ob_thrusters
ob_rcsthruster_001.location = (0.12, -0.5989, 1.039)
ob_rcsthruster_001.rotation_mode = 'QUATERNION'
ob_rcsthruster_001.rotation_quaternion = (1.0, -0.0, -0.0, -0.0)
ob_rcsthruster_001.empty_display_type = 'SINGLE_ARROW'
ob_rcsthruster_001.empty_display_size = 0.5
ob_rcsthruster_001.empty_image_offset = (0.0, 0.0)
ob_rcsthruster_001.lineart.crease_threshold = 0.0
ob_rcsthruster.parent = ob_thrusters
ob_rcsthruster.location = (0.0, -0.5989, 1.039)
ob_rcsthruster.rotation_mode = 'QUATERNION'
ob_rcsthruster.rotation_quaternion = (1.0, -0.0, -0.0, -0.0)
ob_rcsthruster.empty_display_type = 'SINGLE_ARROW'
ob_rcsthruster.empty_display_size = 0.5
ob_rcsthruster.empty_image_offset = (0.0, 0.0)
ob_rcsthruster.lineart.crease_threshold = 0.0
ob_model_cockpit_s2_updated.parent = ob_b9_cockpit_s2
ob_model_cockpit_s2_updated.location = (-0.0, 0.0, 0.0)
ob_model_cockpit_s2_updated.rotation_mode = 'QUATERNION'
ob_model_cockpit_s2_updated.rotation_quaternion = (-4.371e-08, -0.0, -0.0, -1.0)
ob_model_cockpit_s2_updated.empty_image_offset = (0.0, 0.0)
ob_model_cockpit_s2_updated.lineart.crease_threshold = 0.0
ob_model_cockpit_s2_u6.parent = ob_model_cockpit_s2_updated
ob_model_cockpit_s2_u6.location = (-0.0, 0.0, 0.0)
ob_model_cockpit_s2_u6.rotation_mode = 'QUATERNION'
ob_model_cockpit_s2_u6.rotation_quaternion = (0.7071, 0.7071, 0.0, -0.0)
ob_model_cockpit_s2_u6.lineart.crease_threshold = 0.0
ob_mesh1_component_14_1_model.parent = ob_model_cockpit_s2_updated
ob_mesh1_component_14_1_model.location = (-0.0, 0.0, 1.25)
ob_mesh1_component_14_1_model.rotation_mode = 'QUATERNION'
ob_mesh1_component_14_1_model.rotation_quaternion = (1.0, -0.0, 0.0, 0.0)
ob_mesh1_component_14_1_model.lineart.crease_threshold = 0.0
ob_mesh1_component_14_1_model_collider.parent = ob_mesh1_component_14_1_model
ob_mesh1_component_14_1_model_collider.location = (0.0, 0.0, 0.0)
ob_mesh1_component_14_1_model_collider.lineart.crease_threshold = 0.0
ob_model_cockpit_s2_collider.parent = ob_b9_cockpit_s2
ob_model_cockpit_s2_collider.location = (0.0, 0.0, 0.0)
ob_model_cockpit_s2_collider.rotation_mode = 'QUATERNION'
ob_model_cockpit_s2_collider.rotation_quaternion = (-4.371e-08, -0.0, -0.0, -1.0)
ob_model_cockpit_s2_collider.empty_image_offset = (0.0, 0.0)
ob_model_cockpit_s2_collider.lineart.crease_threshold = 0.0
ob_mesh1_collider.parent = ob_model_cockpit_s2_collider
ob_mesh1_collider.matrix_parent_inverse = Matrix(((-1.0, 8.742e-08, 0.0, 0.0), (-8.742e-08, -1.0, 0.0, 0.0), (0.0, 0.0, 1.0, 0.0), (0.0, 0.0, 0.0, 1.0)))
ob_mesh1_collider.location = (0.0, 0.0, 0.0)
ob_mesh1_collider.lineart.crease_threshold = 0.0
ob_airlock.parent = ob_b9_cockpit_s2
ob_airlock.location = (0.0, -1.425, -0.847)
ob_airlock.rotation_mode = 'QUATERNION'
ob_airlock.rotation_quaternion = (1.0, -0.0, -0.0, -0.0)
ob_airlock.empty_image_offset = (0.0, 0.0)
ob_airlock.lineart.crease_threshold = 0.0
ob_ladder.parent = ob_b9_cockpit_s2
ob_ladder.location = (0.0, -1.411, -0.847)
ob_ladder.rotation_mode = 'QUATERNION'
ob_ladder.rotation_quaternion = (1.0, -0.0, -0.0, -0.0)
ob_ladder.empty_image_offset = (0.0, 0.0)
ob_ladder.lineart.crease_threshold = 0.0
ob_flagobj.parent = ob_b9_cockpit_s2
ob_flagobj.location = (-0.8884, -0.6839, -0.571)
ob_flagobj.rotation_mode = 'QUATERNION'
ob_flagobj.rotation_quaternion = (-0.3549, -0.6713, 0.2137, -0.6146)
ob_flagobj.scale = (1.5, 1.5, 1.5)
ob_flagobj.lineart.crease_threshold = 0.0
ob_b9landingcamera.parent = ob_b9_cockpit_s2
ob_b9landingcamera.location = (0.0, 0.0, 2.198)
ob_b9landingcamera.rotation_mode = 'QUATERNION'
ob_b9landingcamera.rotation_quaternion = (0.766, 0.6428, -0.0, -0.0)
ob_b9landingcamera.empty_image_offset = (0.0, 0.0)
ob_b9landingcamera.lineart.crease_threshold = 0.0
ob_b9forwardcamera.parent = ob_b9_cockpit_s2
ob_b9forwardcamera.location = (0.0, 0.0, 2.198)
ob_b9forwardcamera.rotation_mode = 'QUATERNION'
ob_b9forwardcamera.rotation_quaternion = (0.7071, 0.7071, -0.0, -0.0)
ob_b9forwardcamera.empty_image_offset = (0.0, 0.0)
ob_b9forwardcamera.lineart.crease_threshold = 0.0
ob_airlock_001.parent = ob_airlock
ob_airlock_001.location = (0.0, 0.0, 0.0)
ob_airlock_001.empty_display_size = 0.3
ob_airlock_001.empty_image_offset = (0.0, 0.0)
ob_airlock_001.show_instancer_for_render = False
ob_airlock_001.instance_type = 'COLLECTION'
ob_airlock_001.lineart.crease_threshold = 0.0
ob_ladder_001.parent = ob_ladder
ob_ladder_001.location = (0.0, 0.0, 0.0)
ob_ladder_001.empty_display_size = 0.3
ob_ladder_001.empty_image_offset = (0.0, 0.0)
ob_ladder_001.show_instancer_for_render = False
ob_ladder_001.instance_type = 'COLLECTION'
ob_ladder_001.lineart.crease_threshold = 0.0
ob_lamp.location = (4.076, 1.005, 5.904)
ob_lamp.rotation_euler = (0.6503, 0.05522, 1.866)
ob_lamp.lock_rotations_4d = False
ob_lamp.empty_display_type = 'ARROWS'
ob_lamp.color = (0.0, 0.0, 0.0, 0.0)
ob_lamp.lineart.crease_threshold = 0.0
ob_camera.location = (7.481, -6.508, 5.344)
ob_camera.rotation_euler = (1.109, 0.0, 0.8149)
ob_camera.lock_rotations_4d = False
ob_camera.empty_display_type = 'ARROWS'
ob_camera.color = (0.0, 0.0, 0.0, 0.0)
ob_camera.display_type = 'WIRE'
ob_camera.lineart.crease_threshold = 0.0
ob_mesh_airlock.location = (0.0, 0.0, 0.0)
ob_mesh_airlock.lineart.crease_threshold = 0.0
ob_mesh_ladder.location = (0.0, 0.0, 0.0)
ob_mesh_ladder.lineart.crease_threshold = 0.0
ob_airlock_001.instance_collection = col_airlock
ob_ladder_001.instance_collection = col_ladder

# ---- collection membership
col_collection_1_001.objects.link(ob_b9_cockpit_s2)
col_collection_1_001.objects.link(ob_thrusters)
col_collection_1_001.objects.link(ob_rcsthruster_013)
col_collection_1_001.objects.link(ob_rcsthruster_012)
col_collection_1_001.objects.link(ob_rcsthruster_011)
col_collection_1_001.objects.link(ob_rcsthruster_010)
col_collection_1_001.objects.link(ob_rcsthruster_009)
col_collection_1_001.objects.link(ob_rcsthruster_008)
col_collection_1_001.objects.link(ob_rcsthruster_007)
col_collection_1_001.objects.link(ob_rcsthruster_006)
col_collection_1_001.objects.link(ob_rcsthruster_005)
col_collection_1_001.objects.link(ob_rcsthruster_004)
col_collection_1_001.objects.link(ob_rcsthruster_003)
col_collection_1_001.objects.link(ob_rcsthruster_002)
col_collection_1_001.objects.link(ob_rcsthruster_001)
col_collection_1_001.objects.link(ob_rcsthruster)
col_collection_1_001.objects.link(ob_model_cockpit_s2_updated)
col_collection_1_001.objects.link(ob_model_cockpit_s2_u6)
col_collection_1_001.objects.link(ob_mesh1_component_14_1_model)
col_collection_1_001.objects.link(ob_mesh1_component_14_1_model_collider)
col_collection_1_001.objects.link(ob_model_cockpit_s2_collider)
col_collection_1_001.objects.link(ob_mesh1_collider)
col_collection_1_001.objects.link(ob_airlock)
col_collection_1_001.objects.link(ob_ladder)
col_collection_1_001.objects.link(ob_flagobj)
col_collection_1_001.objects.link(ob_b9landingcamera)
col_collection_1_001.objects.link(ob_b9forwardcamera)
col_collection_1_001.objects.link(ob_airlock_001)
col_collection_1_001.objects.link(ob_ladder_001)
col_collection_1_001.objects.link(ob_lamp)
col_collection_1_001.objects.link(ob_camera)
col_airlock.objects.link(ob_mesh_airlock)
col_ladder.objects.link(ob_mesh_ladder)

# ---- scene / render settings (as saved in the file)
scene.camera = ob_camera
scene.frame_start = 1; scene.frame_end = 250; scene.frame_set(1)
scene.render.engine = 'BLENDER_EEVEE_NEXT'
scene.render.resolution_percentage = 50
scene.render.dither_intensity = 0.0
scene.cycles.use_denoising = False
scene.cycles.samples = 128
scene.cycles.sampling_pattern = 'TABULATED_SOBOL'
scene.cycles.use_adaptive_sampling = False
scene.cycles.use_light_tree = False
scene.cycles.blur_glossy = 0.0
scene.cycles.sample_clamp_indirect = 0.0
scene.view_settings.view_transform = 'Standard'
bpy.context.view_layer.update()

